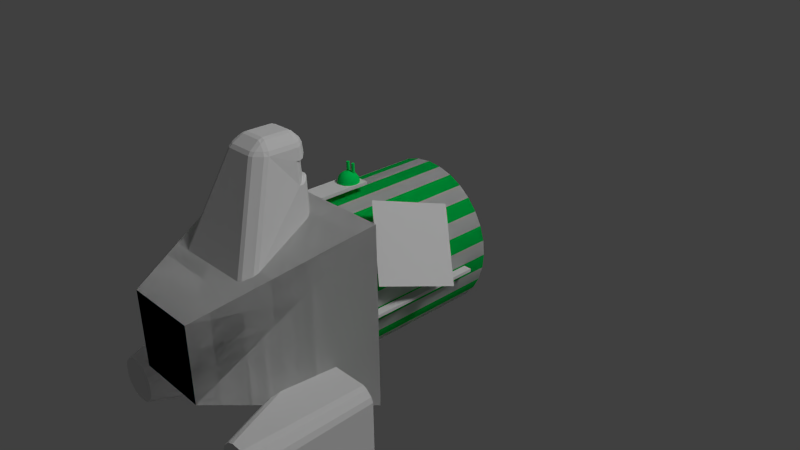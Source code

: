 # Source: Duhikycap.blend  (saved by Blender 2.65.0; exported with 4.5.12 LTS)
import bpy
from mathutils import Matrix  # noqa: F401  (used for matrix-valued properties, if any)

bpy.ops.wm.read_factory_settings(use_empty=True)
scene = bpy.context.scene
scene.name = 'Scene'

# ---- collections
col_collection_1 = bpy.data.collections.new('Collection 1'); scene.collection.children.link(col_collection_1)

# ---- materials (node trees are filled in below, after node groups)
mat_amaintexture = bpy.data.materials.new('AMainTexture')
mat_amaintexture.alpha_threshold = 0.0
mat_amaintexture.use_transparent_shadow = False
mat_amaintexture.roughness = 0.5
mat_amaintexture.line_color = (0.0, 0.0, 0.0, 1.0)
mat_fullbright = bpy.data.materials.new('Fullbright')
mat_fullbright.alpha_threshold = 0.0
mat_fullbright.use_transparent_shadow = False
mat_fullbright.diffuse_color = (0.0, 0.5972, 0.8, 1.0)
mat_fullbright.roughness = 0.5
mat_fullbright.line_color = (0.0, 0.0, 0.0, 1.0)
mat_basicmetal = bpy.data.materials.new('Basicmetal')
mat_basicmetal.alpha_threshold = 0.0
mat_basicmetal.use_transparent_shadow = False
mat_basicmetal.diffuse_color = (0.0, 0.8, 0.127, 1.0)
mat_basicmetal.roughness = 0.5
mat_basicmetal.line_color = (0.0, 0.0, 0.0, 1.0)
mat_othermetal = bpy.data.materials.new('Othermetal')
mat_othermetal.alpha_threshold = 0.0
mat_othermetal.use_transparent_shadow = False
mat_othermetal.roughness = 0.5
mat_othermetal.line_color = (0.0, 0.0, 0.0, 1.0)
mat_flatmat = bpy.data.materials.new('Flatmat')
mat_flatmat.alpha_threshold = 0.0
mat_flatmat.use_transparent_shadow = False
mat_flatmat.diffuse_color = (0.75, 0.25, 1.0, 1.0)
mat_flatmat.roughness = 0.5
mat_flatmat.line_color = (0.0, 0.0, 0.0, 1.0)

# ---- material node trees

# ---- world
world_world = bpy.data.worlds.new('World'); scene.world = world_world
world_world.color = (0.05088, 0.05088, 0.05088)
world_world.use_sun_shadow = False
world_world.sun_shadow_jitter_overblur = 0.0
world_world.cycles.sampling_method = 'MANUAL'
world_world.cycles.sample_map_resolution = 256

# ---- cameras
cam_camera = bpy.data.cameras.new('Camera')
cam_camera.clip_end = 100.0
cam_camera.lens = 35.0
cam_camera.sensor_width = 32.0
cam_camera.sensor_height = 18.0
cam_camera.ortho_scale = 7.314
cam_camera.dof.focus_distance = 0.0
cam_camera.dof.aperture_fstop = 128.0
cam_camera_001 = bpy.data.cameras.new('Camera.001')
cam_camera_001.clip_end = 100.0
cam_camera_001.lens = 35.0
cam_camera_001.sensor_width = 32.0
cam_camera_001.sensor_height = 18.0
cam_camera_001.ortho_scale = 7.314
cam_camera_001.dof.focus_distance = 0.0
cam_camera_001.dof.aperture_fstop = 128.0

# ---- lights
light_lamp = bpy.data.lights.new('Lamp', 'POINT')
light_lamp.transmission_factor = 0.0
light_lamp.cutoff_distance = 30.0
light_lamp.energy = 100.0
light_lamp.shadow_buffer_clip_start = 1.001
light_lamp.shadow_soft_size = 0.1
light_lamp.shadow_maximum_resolution = 0.006
light_lamp.use_absolute_resolution = True
light_lamp.cycles.use_multiple_importance_sampling = False
light_lamp_002 = bpy.data.lights.new('Lamp.002', 'SUN')
light_lamp_002.transmission_factor = 0.0
light_lamp_002.cutoff_distance = 30.0
light_lamp_002.angle = 0.1993
light_lamp_002.energy = 1.0
light_lamp_002.shadow_buffer_clip_start = 1.001
light_lamp_002.shadow_soft_size = 0.1
light_lamp_002.shadow_cascade_max_distance = 1000.0
light_lamp_002.cycles.use_multiple_importance_sampling = False
light_lamp_001 = bpy.data.lights.new('Lamp.001', 'SUN')
light_lamp_001.transmission_factor = 0.0
light_lamp_001.cutoff_distance = 30.0
light_lamp_001.angle = 0.1993
light_lamp_001.energy = 1.0
light_lamp_001.shadow_buffer_clip_start = 1.001
light_lamp_001.shadow_soft_size = 0.1
light_lamp_001.shadow_cascade_max_distance = 1000.0
light_lamp_001.cycles.use_multiple_importance_sampling = False

# ---- meshes
me_cylinder = bpy.data.meshes.new('Cylinder')
me_cylinder.from_pydata([(-0.152, -1.0, 1.091), (-0.152, -0.2127, 1.091), (0.152, -0.2127, 1.091), (0.152, -1.0, 1.091), (-0.152, -1.0, 1.131), (-0.152, -0.2127, 1.131), (0.152, -0.2127, 1.131), (0.152, -1.0, 1.131), (0.0, -1.0, -1.0), (0.0, 1.0, -1.0), (0.1951, -1.0, -0.9808), (0.1951, 1.0, -0.9808), (0.3827, -1.0, -0.9239), (0.3827, 1.0, -0.9239), (0.5556, -1.0, -0.8315), (0.5556, 1.0, -0.8315), (0.7071, -1.0, -0.7071), (0.7071, 1.0, -0.7071), (0.8315, -1.0, -0.5556), (0.8315, 1.0, -0.5556), (0.9239, -1.0, -0.3827), (0.9239, 1.0, -0.3827), (0.9808, -1.0, -0.1951), (0.9808, 1.0, -0.1951), (1.0, -1.0, -1.51e-07), (1.0, 1.0, 0.0), (0.9808, -1.0, 0.1951), (0.9808, 1.0, 0.1951), (0.9239, -1.0, 0.3827), (0.9239, 1.0, 0.3827), (0.8315, -1.0, 0.5556), (0.8315, 1.0, 0.5556), (0.7071, -1.0, 0.7071), (0.7071, 1.0, 0.7071), (0.5556, -1.0, 0.8315), (0.5556, 1.0, 0.8315), (0.3827, -1.0, 0.9239), (0.3827, 1.0, 0.9239), (0.1951, -1.0, 0.9808), (0.1951, 1.0, 0.9808), (-3.258e-07, -1.0, 1.0), (-3.258e-07, 1.0, 1.0), (-0.1951, -1.0, 0.9808), (-0.1951, 1.0, 0.9808), (-0.3827, -1.0, 0.9239), (-0.3827, 1.0, 0.9239), (-0.5556, -1.0, 0.8315), (-0.5556, 1.0, 0.8315), (-0.7071, -1.0, 0.7071), (-0.7071, 1.0, 0.7071), (-0.8315, -1.0, 0.5556), (-0.8315, 1.0, 0.5556), (-0.9239, -1.0, 0.3827), (-0.9239, 1.0, 0.3827), (-0.9808, -1.0, 0.1951), (-0.9808, 1.0, 0.1951), (-1.0, -1.0, -1.041e-06), (-1.0, 1.0, -8.901e-07), (-0.9808, -1.0, -0.1951), (-0.9808, 1.0, -0.1951), (-0.9239, -1.0, -0.3827), (-0.9239, 1.0, -0.3827), (-0.8315, -1.0, -0.5556), (-0.8315, 1.0, -0.5556), (-0.7071, -1.0, -0.7071), (-0.7071, 1.0, -0.7071), (-0.5556, -1.0, -0.8315), (-0.5556, 1.0, -0.8315), (-0.3827, -1.0, -0.9239), (-0.3827, 1.0, -0.9239), (-0.1951, -1.0, -0.9808), (-0.1951, 1.0, -0.9808), (0.2889, 1.462, 0.02845), (-0.5, -3.0, -0.5), (-1.2, -1.0, -1.2), (1.2, -1.0, -1.2), (0.5, -3.0, -0.5), (-0.5, -3.0, 0.5), (-1.2, -1.0, 1.2), (1.2, -1.0, 1.2), (0.5, -3.0, 0.5), (1.021, -1.0, -0.04336), (1.021, 0.6107, -0.04336), (1.128, 0.6107, -0.04336), (1.128, -1.0, -0.04336), (1.021, -1.0, -0.003791), (1.021, 0.6107, -0.003791), (1.128, 0.6107, -0.003791), (1.128, -1.0, -0.003791), (1.122, -0.9093, 0.3615), (1.406, 0.01518, 0.1073), (0.6135, -0.5393, 1.139), (0.8976, 0.3852, 0.885)], [], [(4, 5, 1, 0), (5, 6, 2, 1), (6, 7, 3, 2), (7, 4, 0, 3), (0, 1, 2, 3), (7, 6, 5, 4), (8, 9, 11, 10), (10, 11, 13, 12), (12, 13, 15, 14), (14, 15, 17, 16), (16, 17, 19, 18), (18, 19, 21, 20), (20, 21, 23, 22), (22, 23, 25, 24), (24, 25, 27, 26), (26, 27, 29, 28), (28, 29, 31, 30), (30, 31, 33, 32), (32, 33, 35, 34), (34, 35, 37, 36), (36, 37, 39, 38), (38, 39, 41, 40), (40, 41, 43, 42), (42, 43, 45, 44), (44, 45, 47, 46), (46, 47, 49, 48), (48, 49, 51, 50), (50, 51, 53, 52), (52, 53, 55, 54), (54, 55, 57, 56), (56, 57, 59, 58), (58, 59, 61, 60), (60, 61, 63, 62), (62, 63, 65, 64), (64, 65, 67, 66), (66, 67, 69, 68), (11, 9, 13), (70, 71, 9, 8), (68, 69, 71, 70), (79, 38, 40), (9, 71, 13), (71, 69, 13), (69, 67, 13), (67, 65, 13), (65, 63, 13), (63, 61, 13), (61, 59, 13), (59, 57, 13), (53, 51, 13), (51, 49, 13), (49, 47, 45), (13, 49, 45), (39, 43, 41), (39, 45, 43), (13, 45, 72), (35, 39, 37), (33, 39, 35), (31, 39, 33), (29, 39, 31), (27, 39, 29), (25, 39, 27), (23, 39, 25), (21, 39, 23), (15, 13, 17), (13, 72, 17), (39, 21, 19), (17, 39, 19), (45, 39, 72), (72, 39, 17), (77, 78, 74, 73), (40, 78, 79), (79, 80, 76, 75), (80, 77, 73, 76), (73, 74, 75, 76), (80, 79, 78, 77), (78, 40, 42), (78, 42, 44), (78, 44, 46), (78, 46, 48), (78, 48, 50), (78, 50, 52), (78, 52, 54), (78, 54, 56), (78, 56, 74), (74, 56, 58), (74, 58, 60), (74, 60, 62), (74, 62, 64), (74, 64, 66), (74, 66, 68), (74, 68, 70), (74, 70, 8), (8, 75, 74), (75, 8, 10), (75, 10, 12), (75, 12, 14), (75, 14, 16), (75, 16, 18), (75, 18, 20), (75, 20, 22), (75, 22, 24), (24, 79, 75), (79, 24, 26), (79, 26, 28), (79, 28, 30), (79, 30, 32), (79, 32, 34), (79, 34, 36), (79, 36, 38), (85, 86, 82, 81), (86, 87, 83, 82), (87, 88, 84, 83), (88, 85, 81, 84), (81, 82, 83, 84), (88, 87, 86, 85), (92, 91, 89, 90), (57, 55, 13), (55, 53, 13)])
me_cylinder.polygons.foreach_set('use_smooth', [0, 0, 0, 0, 0, 0, 1, 1, 1, 1, 1, 1, 1, 1, 1, 1, 1, 1, 1, 1, 1, 1, 1, 1, 1, 1, 1, 1, 1, 1, 1, 1, 1, 1, 1, 1, 0, 1, 1, 0, 0, 0, 0, 0, 0, 0, 0, 0, 0, 0, 0, 0, 0, 0, 0, 0, 0, 0, 0, 0, 0, 0, 0, 0, 0, 0, 0, 0, 0, 0, 0, 0, 0, 0, 0, 0, 0, 0, 0, 0, 0, 0, 0, 0, 0, 0, 0, 0, 0, 0, 0, 0, 0, 0, 0, 0, 0, 0, 0, 0, 0, 0, 0, 0, 0, 0, 0, 0, 0, 0, 0, 0, 0, 0, 0, 0, 0, 0])
me_cylinder.polygons.foreach_set('material_index', [0, 0, 0, 0, 0, 0, 0, 2, 0, 2, 0, 2, 0, 2, 0, 2, 0, 2, 0, 2, 0, 2, 0, 2, 0, 2, 0, 2, 0, 2, 0, 2, 0, 2, 0, 2, 0, 2, 0, 1, 0, 0, 0, 0, 0, 0, 0, 0, 0, 0, 0, 0, 0, 0, 4, 0, 0, 0, 0, 0, 0, 0, 0, 0, 4, 0, 0, 4, 4, 3, 1, 3, 1, 3, 3, 1, 1, 1, 1, 1, 1, 1, 1, 1, 1, 1, 1, 1, 1, 1, 1, 1, 1, 1, 1, 1, 1, 1, 1, 1, 1, 1, 1, 1, 1, 1, 1, 1, 1, 0, 0, 0, 0, 0, 0, 0, 0, 0])
_k = set([(8, 10), (8, 70), (9, 11), (9, 71), (10, 12), (11, 13), (12, 14), (13, 15), (14, 16), (15, 17), (16, 18), (17, 19), (18, 20), (19, 21), (20, 22), (21, 23), (22, 24), (23, 25), (24, 26), (25, 27), (26, 28), (27, 29), (28, 30), (29, 31), (30, 32), (31, 33), (32, 34), (33, 35), (34, 36), (35, 37), (36, 38), (37, 39), (38, 40), (39, 41), (40, 42), (41, 43), (42, 44), (43, 45), (44, 46), (45, 47), (46, 48), (47, 49), (48, 50), (49, 51), (50, 52), (51, 53), (52, 54), (53, 55), (54, 56), (55, 57), (56, 58), (57, 59), (58, 60), (59, 61), (60, 62), (61, 63), (62, 64), (63, 65), (64, 66), (65, 67), (66, 68), (67, 69), (68, 70), (69, 71)])
me_cylinder.attributes.new('sharp_edge', 'BOOLEAN', 'EDGE').data.foreach_set('value', [ (min(e.vertices), max(e.vertices)) in _k for e in me_cylinder.edges])
_uv = me_cylinder.uv_layers.new(name='UVMap')
_uv.uv.foreach_set('vector', [0.1222, 0.1204, 0.5531, 0.1204, 0.5531, 0.5514, 0.1222, 0.5514, 0.1222, 0.1204, 0.5531, 0.1204, 0.5531, 0.5514, 0.1222, 0.5514, 0.1222, 0.1204, 0.5531, 0.1204, 0.5531, 0.5514, 0.1222, 0.5514, 0.1222, 0.1204, 0.5531, 0.1204, 0.5531, 0.5514, 0.1222, 0.5514, 0.1222, 0.1204, 0.5531, 0.1204, 0.5531, 0.5514, 0.1222, 0.5514, 0.1222, 0.1204, 0.5531, 0.1204, 0.5531, 0.5514, 0.1222, 0.5514, 0.4662, 0.895, 0.4727, 0.6731, 0.5018, 0.6731, 0.4954, 0.895, 0.4954, 0.895, 0.5018, 0.6731, 0.5309, 0.6731, 0.5245, 0.895, 0.5245, 0.895, 0.5309, 0.6731, 0.5601, 0.6731, 0.5536, 0.895, 0.5536, 0.895, 0.5601, 0.6731, 0.5892, 0.6731, 0.5828, 0.895, 0.5828, 0.895, 0.5892, 0.6731, 0.6183, 0.6731, 0.6119, 0.895, 0.6119, 0.895, 0.6183, 0.6731, 0.6475, 0.6731, 0.641, 0.895, 0.641, 0.895, 0.6475, 0.6731, 0.6766, 0.6731, 0.6701, 0.895, 0.6701, 0.895, 0.6766, 0.6731, 0.7057, 0.6731, 0.6993, 0.895, 0.6993, 0.895, 0.7057, 0.6731, 0.7349, 0.6731, 0.7284, 0.895, 0.7284, 0.895, 0.7349, 0.6731, 0.764, 0.6731, 0.7575, 0.895, 0.7575, 0.895, 0.764, 0.6731, 0.7931, 0.6731, 0.7867, 0.895, 0.7867, 0.895, 0.7931, 0.6731, 0.8222, 0.6731, 0.8158, 0.895, 0.8158, 0.895, 0.8222, 0.6731, 0.8514, 0.6731, 0.8449, 0.895, 0.8449, 0.895, 0.8514, 0.6731, 0.8805, 0.6731, 0.874, 0.895, 0.874, 0.895, 0.8805, 0.6731, 0.9096, 0.6731, 0.9032, 0.8951, 0.9032, 0.8951, 0.9096, 0.6731, 0.9388, 0.6731, 0.9323, 0.8951, 0.0001725, 0.8951, 0.006592, 0.6731, 0.03572, 0.6731, 0.0293, 0.8951, 0.0293, 0.8951, 0.03572, 0.6731, 0.06485, 0.6731, 0.05843, 0.895, 0.05843, 0.895, 0.06485, 0.6731, 0.09398, 0.6731, 0.08756, 0.895, 0.08756, 0.895, 0.09398, 0.6731, 0.1231, 0.6731, 0.1167, 0.895, 0.1167, 0.895, 0.1231, 0.6731, 0.1522, 0.6731, 0.1458, 0.895, 0.1458, 0.895, 0.1522, 0.6731, 0.1814, 0.6731, 0.175, 0.895, 0.175, 0.895, 0.1814, 0.6731, 0.2105, 0.6731, 0.2041, 0.895, 0.2041, 0.895, 0.2105, 0.6731, 0.2396, 0.6731, 0.2332, 0.895, 0.2332, 0.895, 0.2396, 0.6731, 0.2688, 0.6731, 0.2623, 0.895, 0.2623, 0.895, 0.2688, 0.6731, 0.2979, 0.6731, 0.2915, 0.895, 0.2915, 0.895, 0.2979, 0.6731, 0.327, 0.6731, 0.3206, 0.895, 0.3206, 0.895, 0.327, 0.6731, 0.3562, 0.6731, 0.3497, 0.895, 0.3497, 0.895, 0.3562, 0.6731, 0.3853, 0.6731, 0.3789, 0.895, 0.3789, 0.895, 0.3853, 0.6731, 0.4144, 0.6731, 0.408, 0.895, 0.8469, 0.2645, 0.8321, 0.2717, 0.8593, 0.2538, 0.4371, 0.895, 0.4435, 0.6731, 0.4727, 0.6731, 0.4662, 0.895, 0.408, 0.895, 0.4144, 0.6731, 0.4435, 0.6731, 0.4371, 0.895, 0.9998, 0.3691, 0.8685, 0.3984, 0.8354, 0.3932, 0.8321, 0.2717, 0.811, 0.2772, 0.8593, 0.2538, 0.811, 0.2772, 0.7869, 0.2779, 0.8593, 0.2538, 0.7869, 0.2779, 0.7613, 0.2726, 0.8593, 0.2538, 0.7613, 0.2726, 0.7362, 0.2611, 0.8593, 0.2538, 0.7362, 0.2611, 0.7132, 0.2433, 0.8593, 0.2538, 0.7132, 0.2433, 0.6941, 0.2199, 0.8593, 0.2538, 0.6941, 0.2199, 0.6804, 0.1919, 0.8593, 0.2538, 0.6804, 0.1919, 0.6731, 0.1607, 0.8593, 0.2538, 0.6795, 0.1041, 0.6931, 0.07386, 0.8593, 0.2538, 0.6931, 0.07386, 0.7134, 0.04721, 0.8593, 0.2538, 0.7134, 0.04721, 0.7321, 0.03, 0.7545, 0.01819, 0.8593, 0.2538, 0.7134, 0.04721, 0.7545, 0.01819, 0.8522, 0.003594, 0.7923, 0.004638, 0.8222, 0.0001725, 0.8522, 0.003594, 0.7545, 0.01819, 0.7923, 0.004638, 0.8593, 0.2538, 0.7545, 0.01819, 0.8485, 0.1232, 0.8843, 0.006827, 0.8522, 0.003594, 0.8685, 0.003102, 0.9039, 0.01577, 0.8522, 0.003594, 0.8843, 0.006827, 0.9229, 0.03035, 0.8522, 0.003594, 0.9039, 0.01577, 0.9392, 0.05031, 0.8522, 0.003594, 0.9229, 0.03035, 0.9513, 0.07487, 0.8522, 0.003594, 0.9392, 0.05031, 0.9578, 0.1028, 0.8522, 0.003594, 0.9513, 0.07487, 0.9578, 0.1327, 0.8522, 0.003594, 0.9578, 0.1028, 0.9509, 0.1628, 0.8522, 0.003594, 0.9578, 0.1327, 0.8903, 0.2389, 0.8593, 0.2538, 0.9165, 0.2165, 0.8593, 0.2538, 0.8485, 0.1232, 0.9165, 0.2165, 0.8522, 0.003594, 0.9509, 0.1628, 0.9369, 0.1913, 0.9165, 0.2165, 0.8522, 0.003594, 0.9369, 0.1913, 0.7545, 0.01819, 0.8522, 0.003594, 0.8485, 0.1232, 0.8485, 0.1232, 0.8522, 0.003594, 0.9165, 0.2165, 0.2723, 0.4007, 0.0001725, 0.4906, 0.0001731, 0.1824, 0.2723, 0.2723, 0.8354, 0.3932, 0.6731, 0.3691, 0.9998, 0.3691, 0.6728, 0.4906, 0.4007, 0.4007, 0.4007, 0.2723, 0.6728, 0.1824, 0.4007, 0.4007, 0.2723, 0.4007, 0.2723, 0.2723, 0.4007, 0.2723, 0.2723, 0.2723, 0.1824, 0.0001725, 0.4906, 0.0001729, 0.4007, 0.2723, 0.4007, 0.4007, 0.4906, 0.6728, 0.1824, 0.6728, 0.2723, 0.4007, 0.6731, 0.3691, 0.8354, 0.3932, 0.8017, 0.3987, 0.6731, 0.3691, 0.8017, 0.3987, 0.7763, 0.4066, 0.6731, 0.3691, 0.7763, 0.4066, 0.7547, 0.4179, 0.6731, 0.3691, 0.7547, 0.4179, 0.7358, 0.4334, 0.6731, 0.3691, 0.7358, 0.4334, 0.7204, 0.4528, 0.6731, 0.3691, 0.7204, 0.4528, 0.7083, 0.4731, 0.6731, 0.3691, 0.7083, 0.4731, 0.7003, 0.4967, 0.6731, 0.3691, 0.7003, 0.4967, 0.6972, 0.5199, 0.6731, 0.3691, 0.6972, 0.5199, 0.6744, 0.6645, 0.6744, 0.6645, 0.6972, 0.5199, 0.7004, 0.5432, 0.6744, 0.6645, 0.7004, 0.5432, 0.7079, 0.5654, 0.6744, 0.6645, 0.7079, 0.5654, 0.7195, 0.5855, 0.6744, 0.6645, 0.7195, 0.5855, 0.7355, 0.6032, 0.6744, 0.6645, 0.7355, 0.6032, 0.7558, 0.6181, 0.6744, 0.6645, 0.7558, 0.6181, 0.7797, 0.6294, 0.6744, 0.6645, 0.7797, 0.6294, 0.8093, 0.6379, 0.6744, 0.6645, 0.8093, 0.6379, 0.8442, 0.6443, 0.8442, 0.6443, 0.9817, 0.6728, 0.6744, 0.6645, 0.9817, 0.6728, 0.8442, 0.6443, 0.8765, 0.6419, 0.9817, 0.6728, 0.8765, 0.6419, 0.8954, 0.637, 0.9817, 0.6728, 0.8954, 0.637, 0.9115, 0.6281, 0.9817, 0.6728, 0.9115, 0.6281, 0.9285, 0.6156, 0.9817, 0.6728, 0.9285, 0.6156, 0.9427, 0.5999, 0.9817, 0.6728, 0.9427, 0.5999, 0.9534, 0.5817, 0.9817, 0.6728, 0.9534, 0.5817, 0.9613, 0.5594, 0.9817, 0.6728, 0.9613, 0.5594, 0.9682, 0.5273, 0.9682, 0.5273, 0.9998, 0.3691, 0.9817, 0.6728, 0.9998, 0.3691, 0.9682, 0.5273, 0.965, 0.496, 0.9998, 0.3691, 0.965, 0.496, 0.9584, 0.4716, 0.9998, 0.3691, 0.9584, 0.4716, 0.9481, 0.4508, 0.9998, 0.3691, 0.9481, 0.4508, 0.9335, 0.4325, 0.9998, 0.3691, 0.9335, 0.4325, 0.9152, 0.4175, 0.9998, 0.3691, 0.9152, 0.4175, 0.8939, 0.4063, 0.9998, 0.3691, 0.8939, 0.4063, 0.8685, 0.3984, 0.1222, 0.1204, 0.5531, 0.1204, 0.5531, 0.5514, 0.1222, 0.5514, 0.1222, 0.1204, 0.5531, 0.1204, 0.5531, 0.5514, 0.1222, 0.5514, 0.1222, 0.1204, 0.5531, 0.1204, 0.5531, 0.5514, 0.1222, 0.5514, 0.1222, 0.1204, 0.5531, 0.1204, 0.5531, 0.5514, 0.1222, 0.5514, 0.1222, 0.1204, 0.5531, 0.1204, 0.5531, 0.5514, 0.1222, 0.5514, 0.1222, 0.1204, 0.5531, 0.1204, 0.5531, 0.5514, 0.1222, 0.5514, 0.4007, 0.4007, 0.2723, 0.4007, 0.2723, 0.2723, 0.4007, 0.2723, 0.6731, 0.1607, 0.6731, 0.132, 0.8593, 0.2538, 0.6731, 0.132, 0.6795, 0.1041, 0.8593, 0.2538])
me_cylinder.materials.append(mat_amaintexture)
me_cylinder.materials.append(mat_fullbright)
me_cylinder.materials.append(mat_basicmetal)
me_cylinder.materials.append(mat_othermetal)
me_cylinder.materials.append(mat_flatmat)
me_cylinder.use_remesh_preserve_volume = False
me_cylinder.use_remesh_preserve_attributes = False
me_cylinder.use_mirror_vertex_groups = False
me_cylinder.update()
me_cube_002 = bpy.data.meshes.new('Cube.002')
me_cube_002.from_pydata([(0.798, -2.904, -1.135), (0.8304, -2.904, -1.215), (0.9178, -2.904, -1.302), (0.9982, -2.904, -1.335), (0.6622, -1.501, -1.627), (0.5995, -1.501, -1.601), (0.5314, -1.501, -1.533), (0.5061, -1.501, -1.471), (1.648, -1.501, -1.471), (1.623, -1.501, -1.533), (1.554, -1.501, -1.601), (1.492, -1.501, -1.627), (1.156, -2.904, -1.335), (1.236, -2.904, -1.302), (1.324, -2.904, -1.215), (1.356, -2.904, -1.135), (0.9982, -2.904, -0.7768), (0.9178, -2.904, -0.8092), (0.8304, -2.904, -0.8966), (0.798, -2.904, -0.9769), (0.5061, -1.501, -0.641), (0.5314, -1.501, -0.5783), (0.5995, -1.501, -0.5101), (0.6622, -1.501, -0.4848), (1.492, -1.501, -0.4848), (1.554, -1.501, -0.5101), (1.623, -1.501, -0.5783), (1.648, -1.501, -0.641), (1.356, -2.904, -0.9769), (1.324, -2.904, -0.8966), (1.236, -2.904, -0.8092), (1.156, -2.904, -0.7768)], [], [(17, 22, 21, 18), (25, 30, 29, 26), (3, 4, 11, 12), (31, 24, 23, 16), (19, 20, 7, 0), (16, 31, 28), (27, 28, 15, 8), (13, 10, 9, 14), (16, 23, 22, 17), (20, 19, 18, 21), (4, 3, 2, 5), (0, 7, 6, 1), (24, 31, 30, 25), (28, 27, 26, 29), (12, 11, 10, 13), (8, 15, 14, 9), (5, 2, 1, 6), (17, 16, 18), (19, 18, 16), (19, 16, 28), (15, 14, 12), (29, 28, 30), (19, 28, 15), (0, 19, 15), (1, 0, 2), (3, 2, 0), (31, 30, 28), (12, 3, 0), (14, 13, 12), (0, 15, 12), (23, 24, 8), (20, 21, 23), (9, 10, 11), (24, 25, 27), (7, 20, 8), (5, 6, 7), (7, 8, 4), (27, 8, 24), (4, 5, 7), (11, 4, 8), (8, 9, 11), (25, 26, 27), (21, 22, 23), (20, 23, 8)])
me_cube_002.use_remesh_preserve_volume = False
me_cube_002.use_remesh_preserve_attributes = False
me_cube_002.use_mirror_vertex_groups = False
me_cube_002.update()
me_cube_001 = bpy.data.meshes.new('Cube.001')
me_cube_001.from_pydata([(0.798, -2.904, -1.135), (0.8304, -2.904, -1.215), (0.9178, -2.904, -1.302), (0.9982, -2.904, -1.335), (0.6622, -1.501, -1.627), (0.5995, -1.501, -1.601), (0.5314, -1.501, -1.533), (0.5061, -1.501, -1.471), (1.648, -1.501, -1.471), (1.623, -1.501, -1.533), (1.554, -1.501, -1.601), (1.492, -1.501, -1.627), (1.156, -2.904, -1.335), (1.236, -2.904, -1.302), (1.324, -2.904, -1.215), (1.356, -2.904, -1.135), (0.9982, -2.904, -0.7768), (0.9178, -2.904, -0.8092), (0.8304, -2.904, -0.8966), (0.798, -2.904, -0.9769), (0.5061, -1.501, -0.641), (0.5314, -1.501, -0.5783), (0.5995, -1.501, -0.5101), (0.6622, -1.501, -0.4848), (1.492, -1.501, -0.4848), (1.554, -1.501, -0.5101), (1.623, -1.501, -0.5783), (1.648, -1.501, -0.641), (1.356, -2.904, -0.9769), (1.324, -2.904, -0.8966), (1.236, -2.904, -0.8092), (1.156, -2.904, -0.7768)], [], [(17, 22, 21, 18), (25, 30, 29, 26), (3, 4, 11, 12), (31, 24, 23, 16), (19, 20, 7, 0), (16, 31, 28), (27, 28, 15, 8), (13, 10, 9, 14), (16, 23, 22, 17), (20, 19, 18, 21), (4, 3, 2, 5), (0, 7, 6, 1), (24, 31, 30, 25), (28, 27, 26, 29), (12, 11, 10, 13), (8, 15, 14, 9), (5, 2, 1, 6), (17, 16, 18), (19, 18, 16), (19, 16, 28), (15, 14, 12), (29, 28, 30), (19, 28, 15), (0, 19, 15), (1, 0, 2), (3, 2, 0), (31, 30, 28), (12, 3, 0), (14, 13, 12), (0, 15, 12), (23, 24, 8), (20, 21, 23), (9, 10, 11), (24, 25, 27), (7, 20, 8), (5, 6, 7), (7, 8, 4), (27, 8, 24), (4, 5, 7), (11, 4, 8), (8, 9, 11), (25, 26, 27), (21, 22, 23), (20, 23, 8)])
me_cube_001.use_remesh_preserve_volume = False
me_cube_001.use_remesh_preserve_attributes = False
me_cube_001.use_mirror_vertex_groups = False
me_cube_001.update()
me_cube = bpy.data.meshes.new('Cube')
me_cube.from_pydata([(-0.4858, -0.8807, -0.966), (-0.5309, -0.8552, -0.9567), (-0.5982, -0.7453, -0.9177), (-0.6067, -0.6841, -0.8958), (-0.4116, 0.1452, -0.6032), (-0.3829, 0.1912, -0.587), (-0.2701, 0.2803, -0.5554), (-0.2191, 0.2982, -0.5491), (0.2221, 0.2982, -0.5491), (0.2721, 0.2792, -0.5558), (0.3756, 0.1896, -0.5877), (0.4017, 0.1426, -0.6044), (0.6046, -0.6848, -0.8968), (0.5976, -0.7461, -0.9186), (0.5333, -0.8547, -0.9568), (0.4888, -0.8807, -0.966), (-0.1718, -0.4028, 0.2287), (-0.1618, -0.3688, 0.2709), (-0.2117, -0.3412, 0.2718), (-0.2197, -0.3814, 0.2282), (-0.198, -0.2533, 0.3314), (-0.1416, -0.2397, 0.3583), (-0.1382, -0.188, 0.3742), (-0.1882, -0.1933, 0.356), (-0.2726, -0.274, 0.2681), (-0.2945, -0.2228, 0.2658), (-0.3206, -0.2386, 0.2196), (-0.3036, -0.2892, 0.2232), (-0.326, 0.1426, 0.2201), (-0.298, 0.1423, 0.266), (-0.2679, 0.1934, 0.2694), (-0.3016, 0.1895, 0.2194), (-0.1936, 0.1931, 0.3304), (-0.1883, 0.1417, 0.3561), (-0.1382, 0.1416, 0.3742), (-0.1398, 0.1899, 0.3541), (-0.1989, 0.2551, 0.2684), (-0.1473, 0.2782, 0.2658), (-0.1514, 0.2982, 0.2175), (-0.2014, 0.2798, 0.2179), (0.1544, 0.2982, 0.2175), (0.1503, 0.2782, 0.2658), (0.2017, 0.2546, 0.2684), (0.2037, 0.2791, 0.2179), (0.1965, 0.1932, 0.3298), (0.1428, 0.1899, 0.3541), (0.1412, 0.1416, 0.3742), (0.1909, 0.1417, 0.3556), (0.2679, 0.1936, 0.2692), (0.2969, 0.1423, 0.2659), (0.3229, 0.1426, 0.2195), (0.3004, 0.1897, 0.219), (0.3167, -0.2386, 0.2179), (0.2926, -0.2227, 0.2648), (0.2717, -0.2742, 0.2673), (0.3017, -0.2894, 0.222), (0.2008, -0.2538, 0.3303), (0.1908, -0.1934, 0.3555), (0.1412, -0.188, 0.3742), (0.1446, -0.2397, 0.3583), (0.2143, -0.3404, 0.2717), (0.1648, -0.3688, 0.2709), (0.1748, -0.4028, 0.2287), (0.2222, -0.3809, 0.2279), (-0.174, 0.2982, 0.09478), (-0.1965, 0.2982, -0.1607), (-0.2472, 0.2801, -0.1648), (-0.2243, 0.28, 0.09295), (-0.3831, 0.1443, -0.196), (-0.3546, 0.1435, 0.07849), (-0.3287, 0.1901, 0.08337), (-0.3558, 0.1907, -0.1854), (0.3492, 0.1426, 0.07768), (0.3754, 0.1426, -0.1969), (0.3505, 0.1896, -0.186), (0.3255, 0.1897, 0.08293), (0.1996, 0.2982, -0.1607), (0.177, 0.2982, 0.09478), (0.2265, 0.2791, 0.09276), (0.2493, 0.2791, -0.1651), (-0.174, 0.2428, 0.09478), (-0.1965, 0.2428, -0.1607), (-0.2472, 0.2247, -0.1648), (-0.2243, 0.2246, 0.09295), (-0.3925, 0.0889, -0.196), (-0.3542, 0.08806, 0.07849), (-0.3287, 0.1347, 0.08337), (-0.3558, 0.1352, -0.1854), (0.3486, 0.08717, 0.07768), (0.3854, 0.08717, -0.1969), (0.3505, 0.1342, -0.186), (0.3255, 0.1343, 0.08293), (0.1996, 0.2428, -0.1607), (0.177, 0.2428, 0.09478), (0.2265, 0.2237, 0.09276), (0.2493, 0.2237, -0.1651)], [], [(84, 4, 3), (63, 14, 13, 55), (30, 32, 36), (74, 10, 9, 79), (59, 21, 17, 61), (35, 45, 41, 37), (47, 57, 53, 49), (13, 15, 12), (58, 46, 34, 22), (65, 76, 8, 7), (62, 16, 0, 15), (42, 44, 48), (52, 88, 50), (54, 56, 60), (18, 20, 24), (23, 33, 29, 25), (66, 6, 5, 71), (16, 17, 18, 19), (20, 21, 22, 23), (24, 25, 26, 27), (28, 29, 30, 31), (32, 33, 34, 35), (36, 37, 38, 39), (40, 41, 42, 43), (44, 45, 46, 47), (48, 49, 50, 51), (52, 53, 54, 55), (56, 57, 58, 59), (60, 61, 62, 63), (17, 21, 20, 18), (23, 25, 24, 20), (27, 19, 18, 24), (29, 33, 32, 30), (35, 37, 36, 32), (39, 31, 30, 36), (41, 45, 44, 42), (47, 49, 48, 44), (51, 43, 42, 48), (53, 57, 56, 54), (59, 61, 60, 56), (63, 55, 54, 60), (22, 34, 33, 23), (28, 26, 25, 29), (65, 7, 6, 66), (69, 28, 31, 70), (0, 16, 19, 1), (26, 3, 2, 27), (34, 46, 45, 35), (40, 38, 37, 41), (73, 11, 10, 74), (77, 40, 43, 78), (46, 58, 57, 47), (52, 50, 49, 53), (62, 15, 14, 63), (12, 52, 55, 13), (58, 22, 21, 59), (16, 62, 61, 17), (1, 19, 27, 2), (7, 11, 4), (3, 12, 0), (15, 0, 12), (8, 9, 10), (3, 4, 11), (3, 11, 12), (1, 2, 0), (2, 3, 0), (4, 5, 7), (5, 6, 7), (11, 7, 8), (10, 11, 8), (14, 15, 13), (51, 75, 78, 43), (72, 50, 88), (38, 40, 77, 64), (66, 71, 87, 82), (39, 67, 70, 31), (73, 74, 90, 89), (38, 64, 67, 39), (70, 67, 83, 86), (4, 68, 71, 5), (75, 72, 88, 91), (50, 72, 75, 51), (76, 65, 81, 92), (8, 76, 79, 9), (69, 70, 86, 85), (91, 90, 95, 94), (80, 93, 92, 81), (83, 82, 87, 86), (80, 81, 82, 83), (84, 85, 86, 87), (88, 89, 90, 91), (92, 93, 94, 95), (79, 76, 92, 95), (67, 64, 80, 83), (78, 75, 91, 94), (77, 78, 94, 93), (65, 66, 82, 81), (74, 79, 95, 90), (84, 68, 4), (71, 68, 84, 87), (64, 77, 93, 80), (52, 89, 88), (12, 89, 52), (89, 12, 11), (73, 89, 11), (26, 84, 3), (26, 85, 84), (28, 85, 26), (69, 85, 28)])
me_cube.use_remesh_preserve_volume = False
me_cube.use_remesh_preserve_attributes = False
me_cube.use_mirror_vertex_groups = False
me_cube.update()
me_sphere_001 = bpy.data.meshes.new('Sphere.001')
me_sphere_001.from_pydata([(-0.05344, 0.0, 0.129), (-0.04845, 0.0186, 0.129), (-0.06587, 0.0186, 0.1174), (-0.09874, 0.0, 0.09874), (-0.08551, 0.04937, 0.09874), (-0.06587, 0.03803, 0.1139), (-0.1117, 0.0645, 0.05344), (-0.129, 0.0, 0.05344), (-0.08551, -0.04937, 0.09874), (-0.04628, -0.02672, 0.129), (-3.163e-08, -1.826e-08, 0.1396), (-0.0253, 0.0186, 0.1332), (-0.06587, 0.06901, 0.09874), (-0.1209, 0.06982, -8.323e-09), (-0.1396, 0.0, -6.104e-09), (-0.1117, -0.0645, 0.05344), (-0.06587, 0.1104, 0.05344), (-0.04937, -0.08551, 0.09874), (-0.02672, -0.04628, 0.129), (-0.0253, 0.04666, 0.129), (0.1209, 0.06982, -8.323e-09), (-0.1209, -0.06982, -8.323e-09), (-0.06982, 0.1209, -8.323e-09), (-0.06587, 0.1144, 0.03821), (-0.0645, -0.1117, 0.05344), (-2.108e-08, -0.09874, 0.09874), (-2.108e-08, -0.05344, 0.129), (-2.108e-08, 0.05344, 0.129), (0.1396, 0.0, -8.323e-09), (-2.108e-08, 0.1396, -8.323e-09), (-0.06982, -0.1209, -8.323e-09), (-0.0253, 0.1222, 0.05344), (-1.692e-08, 0.129, 0.05344), (-0.0253, 0.1253, 0.03821), (-3.773e-08, -0.129, 0.05344), (0.04937, -0.08551, 0.09874), (0.02672, -0.04628, 0.129), (0.0253, 0.04382, 0.1296), (-2.108e-08, 0.09874, 0.09874), (-0.0253, 0.09196, 0.09874), (0.1117, 0.0645, 0.05344), (0.129, -1.248e-08, 0.05344), (0.06982, 0.1209, -8.323e-09), (0.1209, -0.06982, -8.323e-09), (-2.108e-08, -0.1396, -8.323e-09), (0.0253, 0.1222, 0.05344), (0.0253, 0.1253, 0.03821), (0.06587, 0.1144, 0.03821), (0.0645, -0.1117, 0.05344), (0.08551, -0.04937, 0.09874), (0.04628, -0.02672, 0.129), (0.0253, 0.09196, 0.09874), (0.0253, 0.0186, 0.1332), (0.06587, 0.1104, 0.05344), (0.08551, 0.04937, 0.09874), (0.09874, 0.0, 0.09874), (0.1117, -0.0645, 0.05344), (0.06982, -0.1209, -8.323e-09), (0.05344, 0.0, 0.129), (0.04845, 0.0186, 0.129), (0.06587, 0.06901, 0.09874), (0.06587, 0.0186, 0.1174), (0.06587, 0.03803, 0.1139), (0.0253, 0.0186, 0.03821), (0.06587, 0.0186, 0.03821), (-0.0253, 0.0186, 0.03821), (-0.06587, 0.0186, 0.03821)], [], [(2, 5, 4), (0, 1, 2), (14, 7, 6), (7, 3, 4), (23, 22, 6), (22, 13, 6), (16, 6, 12), (12, 4, 5), (31, 32, 33), (38, 32, 31), (27, 38, 39), (46, 47, 42), (29, 32, 46), (32, 38, 45), (51, 38, 27), (45, 37, 46), (60, 54, 40), (62, 54, 60), (40, 41, 28), (54, 55, 41), (54, 62, 61), (61, 59, 58), (28, 41, 56), (41, 55, 49), (55, 58, 50), (56, 48, 57), (56, 49, 35), (49, 50, 36), (48, 34, 44), (35, 25, 34), (36, 26, 25), (44, 34, 24), (34, 25, 17), (25, 26, 18), (24, 15, 21), (17, 8, 15), (17, 18, 9), (1, 0, 11), (33, 23, 65), (12, 5, 23), (10, 27, 19), (44, 30, 57), (30, 43, 57), (58, 10, 50), (30, 21, 43), (50, 10, 36), (21, 28, 43), (36, 10, 26), (21, 14, 28), (26, 10, 18), (14, 20, 28), (18, 10, 9), (15, 7, 14), (14, 13, 20), (8, 3, 7), (42, 20, 29), (0, 3, 8), (20, 13, 29), (22, 29, 13), (10, 0, 9), (51, 37, 45), (52, 63, 46), (27, 10, 37), (47, 61, 62), (47, 64, 61), (61, 64, 63), (47, 46, 63), (11, 65, 2), (23, 66, 65), (2, 66, 23), (23, 16, 12), (1, 11, 2), (65, 66, 2), (19, 39, 31), (3, 2, 4), (3, 0, 2), (13, 14, 6), (6, 7, 4), (16, 23, 6), (6, 4, 12), (29, 22, 33), (32, 29, 33), (39, 38, 31), (33, 65, 11), (29, 46, 42), (32, 45, 46), (38, 51, 45), (37, 51, 27), (37, 52, 46), (53, 60, 40), (20, 40, 28), (40, 54, 41), (55, 54, 61), (55, 61, 58), (43, 28, 56), (56, 41, 49), (49, 55, 50), (43, 56, 57), (48, 56, 35), (35, 49, 36), (57, 48, 44), (48, 35, 34), (35, 36, 25), (30, 44, 24), (24, 34, 17), (17, 25, 18), (30, 24, 21), (24, 17, 15), (8, 17, 9), (0, 10, 11), (33, 11, 19), (58, 59, 52), (19, 27, 39), (21, 15, 14), (15, 8, 7), (9, 0, 8), (52, 59, 61), (10, 58, 52), (52, 37, 10), (60, 47, 62), (52, 61, 63), (64, 47, 63), (10, 19, 11), (31, 33, 19), (5, 2, 23), (22, 23, 33), (40, 20, 47), (20, 42, 47), (60, 53, 47), (53, 40, 47)])
me_sphere_001.polygons.foreach_set('use_smooth', [1, 1, 1, 1, 1, 1, 1, 1, 1, 1, 1, 1, 1, 1, 1, 0, 1, 1, 1, 1, 1, 1, 1, 1, 1, 1, 1, 1, 1, 1, 1, 1, 1, 1, 1, 1, 1, 1, 0, 0, 1, 0, 0, 1, 0, 1, 0, 1, 0, 1, 0, 1, 1, 0, 1, 0, 1, 0, 0, 1, 0, 0, 1, 0, 0, 0, 0, 0, 0, 0, 0, 0, 0, 0, 1, 1, 1, 1, 1, 1, 1, 1, 1, 0, 1, 1, 1, 1, 0, 1, 1, 1, 1, 1, 1, 1, 1, 1, 1, 1, 1, 1, 1, 1, 1, 1, 1, 1, 1, 1, 0, 1, 1, 1, 1, 1, 0, 1, 1, 0, 0, 0, 1, 0, 0, 1, 1, 1, 0, 1])
_k = set([(1, 2), (1, 11), (2, 5), (5, 12), (11, 19), (12, 16), (13, 14), (13, 22), (14, 21), (16, 23), (19, 39), (20, 28), (20, 42), (21, 30), (22, 29), (23, 33), (28, 43), (29, 42), (30, 44), (31, 33), (31, 39), (37, 51), (37, 52), (43, 57), (44, 57), (45, 46), (45, 51), (46, 47), (47, 53), (52, 59), (53, 60), (59, 61), (60, 62), (61, 62)])
me_sphere_001.attributes.new('sharp_edge', 'BOOLEAN', 'EDGE').data.foreach_set('value', [ (min(e.vertices), max(e.vertices)) in _k for e in me_sphere_001.edges])
_uv = me_sphere_001.uv_layers.new(name='UVMap')
_uv.uv.foreach_set('vector', [0.3714, 0.5363, 0.3714, 0.5743, 0.333, 0.5964, 0.3956, 0.5, 0.4054, 0.5363, 0.3714, 0.5363, 0.2273, 0.5, 0.2481, 0.5, 0.2818, 0.626, 0.2481, 0.5, 0.3072, 0.5, 0.333, 0.5964, 0.3714, 0.7234, 0.3636, 0.7362, 0.2818, 0.626, 0.3636, 0.7362, 0.2638, 0.6364, 0.2818, 0.626, 0.3714, 0.7155, 0.2818, 0.626, 0.3714, 0.6348, 0.3714, 0.6348, 0.333, 0.5964, 0.3714, 0.5743, 0.4506, 0.7387, 0.5, 0.7519, 0.4506, 0.7446, 0.5, 0.6928, 0.5, 0.7519, 0.4506, 0.7387, 0.5, 0.6044, 0.5, 0.6928, 0.4506, 0.6796, 0.5494, 0.7446, 0.6286, 0.7234, 0.6364, 0.7362, 0.5, 0.7727, 0.5, 0.7519, 0.5494, 0.7446, 0.5, 0.7519, 0.5, 0.6928, 0.5494, 0.7387, 0.5494, 0.6796, 0.5, 0.6928, 0.5, 0.6044, 0.2046, 0.03215, 0.05148, 0.1808, 0.2105, 0.002419, 0.6286, 0.6348, 0.667, 0.5964, 0.7182, 0.626, 0.6286, 0.5743, 0.667, 0.5964, 0.6286, 0.6348, 0.7182, 0.626, 0.7519, 0.5, 0.7727, 0.5, 0.667, 0.5964, 0.6928, 0.5, 0.7519, 0.5, 0.667, 0.5964, 0.6286, 0.5743, 0.6286, 0.5363, 0.6286, 0.5363, 0.5946, 0.5363, 0.6044, 0.5, 0.7727, 0.5, 0.7519, 0.5, 0.7182, 0.374, 0.7519, 0.5, 0.6928, 0.5, 0.667, 0.4036, 0.6928, 0.5, 0.6044, 0.5, 0.5904, 0.4478, 0.7182, 0.374, 0.626, 0.2818, 0.6364, 0.2638, 0.7182, 0.374, 0.667, 0.4036, 0.5964, 0.333, 0.667, 0.4036, 0.5904, 0.4478, 0.5522, 0.4096, 0.626, 0.2818, 0.5, 0.2481, 0.5, 0.2273, 0.5964, 0.333, 0.5, 0.3072, 0.5, 0.2481, 0.5522, 0.4096, 0.5, 0.3956, 0.5, 0.3072, 0.5, 0.2273, 0.5, 0.2481, 0.374, 0.2818, 0.5, 0.2481, 0.5, 0.3072, 0.4036, 0.333, 0.5, 0.3072, 0.5, 0.3956, 0.4478, 0.4096, 0.374, 0.2818, 0.2818, 0.374, 0.2638, 0.3636, 0.4036, 0.333, 0.333, 0.4036, 0.2818, 0.374, 0.4036, 0.333, 0.4478, 0.4096, 0.4096, 0.4478, 0.4054, 0.5363, 0.3956, 0.5, 0.4506, 0.5363, 0.03847, 0.775, 0.01044, 0.7675, 0.03847, 0.7013, 0.1007, 0.1206, 0.04017, 0.1502, 0.1893, 0.002419, 0.5, 0.5, 0.5, 0.6044, 0.4506, 0.5911, 0.5, 0.2273, 0.3636, 0.2638, 0.6364, 0.2638, 0.3636, 0.2638, 0.7362, 0.3636, 0.6364, 0.2638, 0.6044, 0.5, 0.5, 0.5, 0.5904, 0.4478, 0.3636, 0.2638, 0.2638, 0.3636, 0.7362, 0.3636, 0.5904, 0.4478, 0.5, 0.5, 0.5522, 0.4096, 0.2638, 0.3636, 0.7727, 0.5, 0.7362, 0.3636, 0.5522, 0.4096, 0.5, 0.5, 0.5, 0.3956, 0.2638, 0.3636, 0.2273, 0.5, 0.7727, 0.5, 0.5, 0.3956, 0.5, 0.5, 0.4478, 0.4096, 0.2273, 0.5, 0.7362, 0.6364, 0.7727, 0.5, 0.4478, 0.4096, 0.5, 0.5, 0.4096, 0.4478, 0.2818, 0.374, 0.2481, 0.5, 0.2273, 0.5, 0.2273, 0.5, 0.2638, 0.6364, 0.7362, 0.6364, 0.333, 0.4036, 0.3072, 0.5, 0.2481, 0.5, 0.6364, 0.7362, 0.7362, 0.6364, 0.5, 0.7727, 0.3956, 0.5, 0.3072, 0.5, 0.333, 0.4036, 0.7362, 0.6364, 0.2638, 0.6364, 0.5, 0.7727, 0.3636, 0.7362, 0.5, 0.7727, 0.2638, 0.6364, 0.5, 0.5, 0.3956, 0.5, 0.4096, 0.4478, 0.1455, 0.1206, 0.05148, 0.1808, 0.2046, 0.03215, 0.002231, 0.188, 0.002231, 0.002419, 0.2105, 0.002419, 0.5, 0.6044, 0.5, 0.5, 0.5494, 0.5856, 0.1893, 0.002419, 0.002231, 0.157, 0.04017, 0.1502, 0.1893, 0.002419, 0.002231, 0.002419, 0.002231, 0.157, 0.005553, 0.6678, 0.005553, 0.6005, 0.04004, 0.6005, 0.9948, 0.7693, 0.9642, 0.7775, 0.9642, 0.6972, 0.9633, 0.6659, 0.9633, 0.5892, 0.996, 0.653, 0.01044, 0.7675, 0.01044, 0.7013, 0.03847, 0.7013, 0.002231, 0.157, 0.002231, 0.002419, 0.1893, 0.002419, 0.1893, 0.002419, 0.1814, 0.03215, 0.1007, 0.1206, 0.982, 0.6624, 0.9633, 0.6659, 0.996, 0.653, 0.9633, 0.5892, 0.996, 0.5892, 0.996, 0.653, 0.05703, 0.1797, 0.1455, 0.1206, 0.2046, 0.03215, 0.3072, 0.5, 0.3714, 0.5363, 0.333, 0.5964, 0.3072, 0.5, 0.3956, 0.5, 0.3714, 0.5363, 0.2638, 0.6364, 0.2273, 0.5, 0.2818, 0.626, 0.2818, 0.626, 0.2481, 0.5, 0.333, 0.5964, 0.3714, 0.7155, 0.3714, 0.7234, 0.2818, 0.626, 0.2818, 0.626, 0.333, 0.5964, 0.3714, 0.6348, 0.5, 0.7727, 0.3636, 0.7362, 0.4506, 0.7446, 0.5, 0.7519, 0.5, 0.7727, 0.4506, 0.7446, 0.4506, 0.6796, 0.5, 0.6928, 0.4506, 0.7387, 0.2105, 0.002419, 0.002231, 0.002419, 0.002231, 0.188, 0.5, 0.7727, 0.5494, 0.7446, 0.6364, 0.7362, 0.5, 0.7519, 0.5494, 0.7387, 0.5494, 0.7446, 0.5, 0.6928, 0.5494, 0.6796, 0.5494, 0.7387, 0.5494, 0.5856, 0.5494, 0.6796, 0.5, 0.6044, 0.05148, 0.1808, 0.002231, 0.188, 0.2105, 0.002419, 0.6286, 0.7155, 0.6286, 0.6348, 0.7182, 0.626, 0.7362, 0.6364, 0.7182, 0.626, 0.7727, 0.5, 0.7182, 0.626, 0.667, 0.5964, 0.7519, 0.5, 0.6928, 0.5, 0.667, 0.5964, 0.6286, 0.5363, 0.6928, 0.5, 0.6286, 0.5363, 0.6044, 0.5, 0.7362, 0.3636, 0.7727, 0.5, 0.7182, 0.374, 0.7182, 0.374, 0.7519, 0.5, 0.667, 0.4036, 0.667, 0.4036, 0.6928, 0.5, 0.5904, 0.4478, 0.7362, 0.3636, 0.7182, 0.374, 0.6364, 0.2638, 0.626, 0.2818, 0.7182, 0.374, 0.5964, 0.333, 0.5964, 0.333, 0.667, 0.4036, 0.5522, 0.4096, 0.6364, 0.2638, 0.626, 0.2818, 0.5, 0.2273, 0.626, 0.2818, 0.5964, 0.333, 0.5, 0.2481, 0.5964, 0.333, 0.5522, 0.4096, 0.5, 0.3072, 0.3636, 0.2638, 0.5, 0.2273, 0.374, 0.2818, 0.374, 0.2818, 0.5, 0.2481, 0.4036, 0.333, 0.4036, 0.333, 0.5, 0.3072, 0.4478, 0.4096, 0.3636, 0.2638, 0.374, 0.2818, 0.2638, 0.3636, 0.374, 0.2818, 0.4036, 0.333, 0.2818, 0.374, 0.333, 0.4036, 0.4036, 0.333, 0.4096, 0.4478, 0.3956, 0.5, 0.5, 0.5, 0.4506, 0.5363, 0.2105, 0.002419, 0.002231, 0.188, 0.05703, 0.1797, 0.6044, 0.5, 0.5946, 0.5363, 0.5494, 0.5363, 0.4506, 0.5911, 0.5, 0.6044, 0.4506, 0.6796, 0.2638, 0.3636, 0.2818, 0.374, 0.2273, 0.5, 0.2818, 0.374, 0.333, 0.4036, 0.2481, 0.5, 0.4096, 0.4478, 0.3956, 0.5, 0.333, 0.4036, 0.04004, 0.6813, 0.02036, 0.6777, 0.005553, 0.6678, 0.5, 0.5, 0.6044, 0.5, 0.5494, 0.5363, 0.5494, 0.5363, 0.5494, 0.5856, 0.5, 0.5, 0.1007, 0.1206, 0.1893, 0.002419, 0.04017, 0.1502, 0.04004, 0.6813, 0.005553, 0.6678, 0.04004, 0.6005, 0.9948, 0.6972, 0.9948, 0.7693, 0.9642, 0.6972, 0.5, 0.5, 0.4506, 0.5911, 0.4506, 0.5363, 0.2046, 0.03215, 0.2105, 0.002419, 0.05703, 0.1797, 0.04017, 0.1502, 0.002231, 0.157, 0.1893, 0.002419, 0.3636, 0.7362, 0.3714, 0.7234, 0.4506, 0.7446, 0.7182, 0.626, 0.7362, 0.6364, 0.6286, 0.7234, 0.7362, 0.6364, 0.6364, 0.7362, 0.6286, 0.7234, 0.1007, 0.1206, 0.1814, 0.03215, 0.1893, 0.002419, 0.6286, 0.7155, 0.7182, 0.626, 0.6286, 0.7234])
me_sphere_001.materials.append(mat_basicmetal)
me_sphere_001.use_remesh_preserve_volume = False
me_sphere_001.use_remesh_preserve_attributes = False
me_sphere_001.use_mirror_vertex_groups = False
me_sphere_001.update()
me_cylinder_002 = bpy.data.meshes.new('Cylinder.002')
me_cylinder_002.from_pydata([(0.328, 0.001963, -0.09823), (0.328, 0.001963, 1.31), (0.328, 0.1449, -0.09823), (0.328, 0.1449, 1.31), (0.4291, 0.1031, -0.09823), (0.4291, 0.1031, 1.31), (0.471, 0.001963, -0.09823), (0.471, 0.001963, 1.31), (0.4291, -0.09913, -0.09823), (0.4291, -0.09913, 1.31), (0.328, -0.141, -0.09823), (0.328, -0.141, 1.31), (0.2269, -0.09913, -0.09823), (0.2269, -0.09913, 1.31), (0.1851, 0.001963, -0.09823), (0.1851, 0.001963, 1.31), (0.2269, 0.1031, -0.09823), (0.2269, 0.1031, 1.31), (-0.328, 0.001963, -0.09823), (-0.328, 0.001963, 1.31), (-0.328, 0.1449, -0.09823), (-0.328, 0.1449, 1.31), (-0.4291, 0.1031, -0.09823), (-0.4291, 0.1031, 1.31), (-0.471, 0.001963, -0.09823), (-0.471, 0.001963, 1.31), (-0.4291, -0.09913, -0.09823), (-0.4291, -0.09913, 1.31), (-0.328, -0.141, -0.09823), (-0.328, -0.141, 1.31), (-0.2269, -0.09913, -0.09823), (-0.2269, -0.09913, 1.31), (-0.1851, 0.001963, -0.09823), (-0.1851, 0.001963, 1.31), (-0.2269, 0.1031, -0.09823), (-0.2269, 0.1031, 1.31)], [], [(0, 2, 4), (1, 5, 3), (2, 3, 5, 4), (0, 4, 6), (1, 7, 5), (4, 5, 7, 6), (0, 6, 8), (1, 9, 7), (6, 7, 9, 8), (0, 8, 10), (1, 11, 9), (8, 9, 11, 10), (0, 10, 12), (1, 13, 11), (10, 11, 13, 12), (0, 12, 14), (1, 15, 13), (12, 13, 15, 14), (0, 14, 16), (1, 17, 15), (14, 15, 17, 16), (0, 16, 2), (1, 3, 17), (16, 17, 3, 2), (18, 22, 20), (19, 21, 23), (20, 22, 23, 21), (18, 24, 22), (19, 23, 25), (22, 24, 25, 23), (18, 26, 24), (19, 25, 27), (24, 26, 27, 25), (18, 28, 26), (19, 27, 29), (26, 28, 29, 27), (18, 30, 28), (19, 29, 31), (28, 30, 31, 29), (18, 32, 30), (19, 31, 33), (30, 32, 33, 31), (18, 34, 32), (19, 33, 35), (32, 34, 35, 33), (18, 20, 34), (19, 35, 21), (34, 20, 21, 35)])
me_cylinder_002.polygons.foreach_set('use_smooth', [0, 0, 1, 0, 0, 1, 0, 0, 1, 0, 0, 1, 0, 0, 1, 0, 0, 1, 0, 0, 1, 0, 0, 1, 0, 0, 1, 0, 0, 1, 0, 0, 1, 0, 0, 1, 0, 0, 1, 0, 0, 1, 0, 0, 1, 0, 0, 1])
_k = set([(2, 4), (2, 16), (3, 5), (3, 17), (4, 6), (5, 7), (6, 8), (7, 9), (8, 10), (9, 11), (10, 12), (11, 13), (12, 14), (13, 15), (14, 16), (15, 17), (20, 22), (20, 34), (21, 23), (21, 35), (22, 24), (23, 25), (24, 26), (25, 27), (26, 28), (27, 29), (28, 30), (29, 31), (30, 32), (31, 33), (32, 34), (33, 35)])
me_cylinder_002.attributes.new('sharp_edge', 'BOOLEAN', 'EDGE').data.foreach_set('value', [ (min(e.vertices), max(e.vertices)) in _k for e in me_cylinder_002.edges])
_uv = me_cylinder_002.uv_layers.new(name='UVMap')
_uv.uv.foreach_set('vector', [0.9804, 0.9806, 0.9804, 0.9924, 0.9887, 0.9889, 0.9804, 0.9806, 0.9887, 0.9889, 0.9804, 0.9924, 0.3958, 0.05922, 0.3958, 0.9312, 0.3237, 0.9312, 0.3237, 0.05922, 0.9804, 0.9806, 0.9887, 0.9889, 0.9922, 0.9806, 0.9804, 0.9806, 0.9922, 0.9806, 0.9887, 0.9889, 0.3237, 0.05922, 0.3237, 0.9312, 0.2313, 0.9312, 0.2313, 0.05922, 0.9804, 0.9806, 0.9922, 0.9806, 0.9887, 0.9722, 0.9804, 0.9806, 0.9887, 0.9722, 0.9922, 0.9806, 0.2313, 0.05922, 0.2313, 0.9312, 0.139, 0.9312, 0.139, 0.05922, 0.9804, 0.9806, 0.9887, 0.9722, 0.9804, 0.9688, 0.9804, 0.9806, 0.9804, 0.9688, 0.9887, 0.9722, 0.139, 0.05922, 0.139, 0.9312, 0.0675, 0.9312, 0.0675, 0.05922, 0.9804, 0.9806, 0.9804, 0.9688, 0.9721, 0.9722, 0.9804, 0.9806, 0.9721, 0.9722, 0.9804, 0.9688, 0.0675, 0.05922, 0.0675, 0.9312, 0.06516, 0.9312, 0.06516, 0.05922, 0.9804, 0.9806, 0.9721, 0.9722, 0.9686, 0.9806, 0.9804, 0.9806, 0.9686, 0.9806, 0.9721, 0.9722, 0.06516, 0.05922, 0.06516, 0.9312, 0.2339, 0.9312, 0.2339, 0.05922, 0.9804, 0.9806, 0.9686, 0.9806, 0.9721, 0.9889, 0.9804, 0.9806, 0.9721, 0.9889, 0.9686, 0.9806, 0.2339, 0.05922, 0.2339, 0.9312, 0.3998, 0.9312, 0.3998, 0.05922, 0.9804, 0.9806, 0.9721, 0.9889, 0.9804, 0.9924, 0.9804, 0.9806, 0.9804, 0.9924, 0.9721, 0.9889, 0.3998, 0.05922, 0.3998, 0.9312, 0.3958, 0.9312, 0.3958, 0.05922, 0.9804, 0.9806, 0.9721, 0.9889, 0.9804, 0.9924, 0.9804, 0.9806, 0.9804, 0.9924, 0.9721, 0.9889, 0.06889, 0.05922, 0.1409, 0.05922, 0.1409, 0.9312, 0.06889, 0.9312, 0.9804, 0.9806, 0.9686, 0.9806, 0.9721, 0.9889, 0.9804, 0.9806, 0.9721, 0.9889, 0.9686, 0.9806, 0.1409, 0.05922, 0.2334, 0.05922, 0.2334, 0.9312, 0.1409, 0.9312, 0.9804, 0.9806, 0.9721, 0.9722, 0.9686, 0.9806, 0.9804, 0.9806, 0.9686, 0.9806, 0.9721, 0.9722, 0.2334, 0.05922, 0.3257, 0.05922, 0.3257, 0.9312, 0.2334, 0.9312, 0.9804, 0.9806, 0.9804, 0.9688, 0.9721, 0.9722, 0.9804, 0.9806, 0.9721, 0.9722, 0.9804, 0.9688, 0.3257, 0.05922, 0.3972, 0.05922, 0.3972, 0.9312, 0.3257, 0.9312, 0.9804, 0.9806, 0.9888, 0.9722, 0.9804, 0.9688, 0.9804, 0.9806, 0.9804, 0.9688, 0.9888, 0.9722, 0.3972, 0.05922, 0.3995, 0.05922, 0.3995, 0.9312, 0.3972, 0.9312, 0.9804, 0.9806, 0.9922, 0.9806, 0.9888, 0.9722, 0.9804, 0.9806, 0.9888, 0.9722, 0.9922, 0.9806, 0.3995, 0.05922, 0.2308, 0.05922, 0.2308, 0.9312, 0.3995, 0.9312, 0.9804, 0.9806, 0.9888, 0.9889, 0.9922, 0.9806, 0.9804, 0.9806, 0.9922, 0.9806, 0.9888, 0.9889, 0.2308, 0.05922, 0.06481, 0.05922, 0.06481, 0.9312, 0.2308, 0.9312, 0.9804, 0.9806, 0.9804, 0.9924, 0.9888, 0.9889, 0.9804, 0.9806, 0.9888, 0.9889, 0.9804, 0.9924, 0.06481, 0.05922, 0.06889, 0.05922, 0.06889, 0.9312, 0.06481, 0.9312])
me_cylinder_002.materials.append(mat_basicmetal)
me_cylinder_002.use_remesh_preserve_volume = False
me_cylinder_002.use_remesh_preserve_attributes = False
me_cylinder_002.use_mirror_vertex_groups = False
me_cylinder_002.update()
me_cylinder_001 = bpy.data.meshes.new('Cylinder.001')
me_cylinder_001.from_pydata([(0.0, -1.0, -1.0), (0.0, 1.0, -1.0), (0.1951, -1.0, -0.9808), (0.1951, 1.0, -0.9808), (0.3827, -1.0, -0.9239), (0.3827, 1.0, -0.9239), (0.5556, -1.0, -0.8315), (0.5556, 1.0, -0.8315), (0.7071, -1.0, -0.7071), (0.7071, 1.0, -0.7071), (0.8315, -1.0, -0.5556), (0.8315, 1.0, -0.5556), (0.9239, -1.0, -0.3827), (0.9239, 1.0, -0.3827), (0.9808, -1.0, -0.1951), (0.9808, 1.0, -0.1951), (1.0, -1.0, -1.51e-07), (1.0, 1.0, 0.0), (0.9808, -1.0, 0.1951), (0.9808, 1.0, 0.1951), (0.9239, -1.0, 0.3827), (0.9239, 1.0, 0.3827), (0.8315, -1.0, 0.5556), (0.8315, 1.0, 0.5556), (0.7071, -1.0, 0.7071), (0.7071, 1.0, 0.7071), (0.5556, -1.0, 0.8315), (0.5556, 1.0, 0.8315), (0.3827, -1.0, 0.9239), (0.3827, 1.0, 0.9239), (0.1951, -1.0, 0.9808), (0.1951, 1.0, 0.9808), (-3.258e-07, -1.0, 1.0), (-3.258e-07, 1.0, 1.0), (-0.1951, -1.0, 0.9808), (-0.1951, 1.0, 0.9808), (-0.3827, -1.0, 0.9239), (-0.3827, 1.0, 0.9239), (-0.5556, -1.0, 0.8315), (-0.5556, 1.0, 0.8315), (-0.7071, -1.0, 0.7071), (-0.7071, 1.0, 0.7071), (-0.8315, -1.0, 0.5556), (-0.8315, 1.0, 0.5556), (-0.9239, -1.0, 0.3827), (-0.9239, 1.0, 0.3827), (-0.9808, -1.0, 0.1951), (-0.9808, 1.0, 0.1951), (-1.0, -1.0, -1.041e-06), (-1.0, 1.0, -8.901e-07), (-0.9808, -1.0, -0.1951), (-0.9808, 1.0, -0.1951), (-0.9239, -1.0, -0.3827), (-0.9239, 1.0, -0.3827), (-0.8315, -1.0, -0.5556), (-0.8315, 1.0, -0.5556), (-0.7071, -1.0, -0.7071), (-0.7071, 1.0, -0.7071), (-0.5556, -1.0, -0.8315), (-0.5556, 1.0, -0.8315), (-0.3827, -1.0, -0.9239), (-0.3827, 1.0, -0.9239), (-0.1951, -1.0, -0.9808), (-0.1951, 1.0, -0.9808), (0.2889, 1.462, 0.02845), (-0.5, -3.0, -0.5), (-1.2, -1.0, -1.2), (1.2, -1.0, -1.2), (0.5, -3.0, -0.5), (-0.5, -3.0, 0.5), (-1.2, -1.0, 1.2), (1.2, -1.0, 1.2), (0.5, -3.0, 0.5)], [], [(0, 1, 3, 2), (2, 3, 5, 4), (4, 5, 7, 6), (6, 7, 9, 8), (8, 9, 11, 10), (10, 11, 13, 12), (12, 13, 15, 14), (14, 15, 17, 16), (16, 17, 19, 18), (18, 19, 21, 20), (20, 21, 23, 22), (22, 23, 25, 24), (24, 25, 27, 26), (26, 27, 29, 28), (28, 29, 31, 30), (30, 31, 33, 32), (32, 33, 35, 34), (34, 35, 37, 36), (36, 37, 39, 38), (38, 39, 41, 40), (40, 41, 43, 42), (42, 43, 45, 44), (44, 45, 47, 46), (46, 47, 49, 48), (48, 49, 51, 50), (50, 51, 53, 52), (52, 53, 55, 54), (54, 55, 57, 56), (56, 57, 59, 58), (58, 59, 61, 60), (3, 1, 5), (62, 63, 1, 0), (60, 61, 63, 62), (71, 30, 32), (1, 63, 5), (63, 61, 5), (61, 59, 5), (59, 57, 5), (57, 55, 5), (55, 53, 5), (53, 51, 5), (51, 49, 5), (45, 43, 5), (43, 41, 5), (41, 39, 37), (5, 41, 37), (31, 35, 33), (31, 37, 35), (5, 37, 64), (27, 31, 29), (25, 31, 27), (23, 31, 25), (21, 31, 23), (19, 31, 21), (17, 31, 19), (15, 31, 17), (13, 31, 15), (7, 5, 9), (5, 64, 9), (31, 13, 11), (9, 31, 11), (37, 31, 64), (64, 31, 9), (69, 70, 66, 65), (32, 70, 71), (71, 72, 68, 67), (72, 69, 65, 68), (65, 66, 67, 68), (72, 71, 70, 69), (70, 32, 34), (70, 34, 36), (70, 36, 38), (70, 38, 40), (70, 40, 42), (70, 42, 44), (70, 44, 46), (70, 46, 48), (70, 48, 66), (66, 48, 50), (66, 50, 52), (66, 52, 54), (66, 54, 56), (66, 56, 58), (66, 58, 60), (66, 60, 62), (66, 62, 0), (0, 67, 66), (67, 0, 2), (67, 2, 4), (67, 4, 6), (67, 6, 8), (67, 8, 10), (67, 10, 12), (67, 12, 14), (67, 14, 16), (16, 71, 67), (71, 16, 18), (71, 18, 20), (71, 20, 22), (71, 22, 24), (71, 24, 26), (71, 26, 28), (71, 28, 30), (49, 47, 5), (47, 45, 5)])
me_cylinder_001.polygons.foreach_set('use_smooth', [1, 1, 1, 1, 1, 1, 1, 1, 1, 1, 1, 1, 1, 1, 1, 1, 1, 1, 1, 1, 1, 1, 1, 1, 1, 1, 1, 1, 1, 1, 0, 1, 1, 0, 0, 0, 0, 0, 0, 0, 0, 0, 0, 0, 0, 0, 0, 0, 0, 0, 0, 0, 0, 0, 0, 0, 0, 0, 0, 0, 0, 0, 0, 0, 0, 0, 0, 0, 0, 0, 0, 0, 0, 0, 0, 0, 0, 0, 0, 0, 0, 0, 0, 0, 0, 0, 0, 0, 0, 0, 0, 0, 0, 0, 0, 0, 0, 0, 0, 0, 0, 0, 0, 0, 0])
me_cylinder_001.polygons.foreach_set('material_index', [0, 2, 0, 2, 0, 2, 0, 2, 0, 2, 0, 2, 0, 2, 0, 2, 0, 2, 0, 2, 0, 2, 0, 2, 0, 2, 0, 2, 0, 2, 0, 2, 0, 1, 0, 0, 0, 0, 0, 0, 0, 0, 0, 0, 0, 0, 0, 0, 4, 0, 0, 0, 0, 0, 0, 0, 0, 0, 4, 0, 0, 4, 4, 3, 1, 3, 1, 3, 3, 1, 1, 1, 1, 1, 1, 1, 1, 1, 1, 1, 1, 1, 1, 1, 1, 1, 1, 1, 1, 1, 1, 1, 1, 1, 1, 1, 1, 1, 1, 1, 1, 1, 1, 0, 0])
_k = set([(0, 2), (0, 62), (1, 3), (1, 63), (2, 4), (3, 5), (4, 6), (5, 7), (6, 8), (7, 9), (8, 10), (9, 11), (10, 12), (11, 13), (12, 14), (13, 15), (14, 16), (15, 17), (16, 18), (17, 19), (18, 20), (19, 21), (20, 22), (21, 23), (22, 24), (23, 25), (24, 26), (25, 27), (26, 28), (27, 29), (28, 30), (29, 31), (30, 32), (31, 33), (32, 34), (33, 35), (34, 36), (35, 37), (36, 38), (37, 39), (38, 40), (39, 41), (40, 42), (41, 43), (42, 44), (43, 45), (44, 46), (45, 47), (46, 48), (47, 49), (48, 50), (49, 51), (50, 52), (51, 53), (52, 54), (53, 55), (54, 56), (55, 57), (56, 58), (57, 59), (58, 60), (59, 61), (60, 62), (61, 63)])
me_cylinder_001.attributes.new('sharp_edge', 'BOOLEAN', 'EDGE').data.foreach_set('value', [ (min(e.vertices), max(e.vertices)) in _k for e in me_cylinder_001.edges])
_uv = me_cylinder_001.uv_layers.new(name='UVMap')
_uv.uv.foreach_set('vector', [0.4662, 0.895, 0.4727, 0.6731, 0.5018, 0.6731, 0.4954, 0.895, 0.4954, 0.895, 0.5018, 0.6731, 0.5309, 0.6731, 0.5245, 0.895, 0.5245, 0.895, 0.5309, 0.6731, 0.5601, 0.6731, 0.5536, 0.895, 0.5536, 0.895, 0.5601, 0.6731, 0.5892, 0.6731, 0.5828, 0.895, 0.5828, 0.895, 0.5892, 0.6731, 0.6183, 0.6731, 0.6119, 0.895, 0.6119, 0.895, 0.6183, 0.6731, 0.6475, 0.6731, 0.641, 0.895, 0.641, 0.895, 0.6475, 0.6731, 0.6766, 0.6731, 0.6701, 0.895, 0.6701, 0.895, 0.6766, 0.6731, 0.7057, 0.6731, 0.6993, 0.895, 0.6993, 0.895, 0.7057, 0.6731, 0.7349, 0.6731, 0.7284, 0.895, 0.7284, 0.895, 0.7349, 0.6731, 0.764, 0.6731, 0.7575, 0.895, 0.7575, 0.895, 0.764, 0.6731, 0.7931, 0.6731, 0.7867, 0.895, 0.7867, 0.895, 0.7931, 0.6731, 0.8222, 0.6731, 0.8158, 0.895, 0.8158, 0.895, 0.8222, 0.6731, 0.8514, 0.6731, 0.8449, 0.895, 0.8449, 0.895, 0.8514, 0.6731, 0.8805, 0.6731, 0.874, 0.895, 0.874, 0.895, 0.8805, 0.6731, 0.9096, 0.6731, 0.9032, 0.8951, 0.9032, 0.8951, 0.9096, 0.6731, 0.9388, 0.6731, 0.9323, 0.8951, 0.0001725, 0.8951, 0.006592, 0.6731, 0.03572, 0.6731, 0.0293, 0.8951, 0.0293, 0.8951, 0.03572, 0.6731, 0.06485, 0.6731, 0.05843, 0.895, 0.05843, 0.895, 0.06485, 0.6731, 0.09398, 0.6731, 0.08756, 0.895, 0.08756, 0.895, 0.09398, 0.6731, 0.1231, 0.6731, 0.1167, 0.895, 0.1167, 0.895, 0.1231, 0.6731, 0.1522, 0.6731, 0.1458, 0.895, 0.1458, 0.895, 0.1522, 0.6731, 0.1814, 0.6731, 0.175, 0.895, 0.175, 0.895, 0.1814, 0.6731, 0.2105, 0.6731, 0.2041, 0.895, 0.2041, 0.895, 0.2105, 0.6731, 0.2396, 0.6731, 0.2332, 0.895, 0.2332, 0.895, 0.2396, 0.6731, 0.2688, 0.6731, 0.2623, 0.895, 0.2623, 0.895, 0.2688, 0.6731, 0.2979, 0.6731, 0.2915, 0.895, 0.2915, 0.895, 0.2979, 0.6731, 0.327, 0.6731, 0.3206, 0.895, 0.3206, 0.895, 0.327, 0.6731, 0.3562, 0.6731, 0.3497, 0.895, 0.3497, 0.895, 0.3562, 0.6731, 0.3853, 0.6731, 0.3789, 0.895, 0.3789, 0.895, 0.3853, 0.6731, 0.4144, 0.6731, 0.408, 0.895, 0.8469, 0.2645, 0.8321, 0.2717, 0.8593, 0.2538, 0.4371, 0.895, 0.4435, 0.6731, 0.4727, 0.6731, 0.4662, 0.895, 0.408, 0.895, 0.4144, 0.6731, 0.4435, 0.6731, 0.4371, 0.895, 0.9998, 0.3691, 0.8685, 0.3984, 0.8354, 0.3932, 0.8321, 0.2717, 0.811, 0.2772, 0.8593, 0.2538, 0.811, 0.2772, 0.7869, 0.2779, 0.8593, 0.2538, 0.7869, 0.2779, 0.7613, 0.2726, 0.8593, 0.2538, 0.7613, 0.2726, 0.7362, 0.2611, 0.8593, 0.2538, 0.7362, 0.2611, 0.7132, 0.2433, 0.8593, 0.2538, 0.7132, 0.2433, 0.6941, 0.2199, 0.8593, 0.2538, 0.6941, 0.2199, 0.6804, 0.1919, 0.8593, 0.2538, 0.6804, 0.1919, 0.6731, 0.1607, 0.8593, 0.2538, 0.6795, 0.1041, 0.6931, 0.07386, 0.8593, 0.2538, 0.6931, 0.07386, 0.7134, 0.04721, 0.8593, 0.2538, 0.7134, 0.04721, 0.7321, 0.03, 0.7545, 0.01819, 0.8593, 0.2538, 0.7134, 0.04721, 0.7545, 0.01819, 0.8522, 0.003594, 0.7923, 0.004638, 0.8222, 0.0001725, 0.8522, 0.003594, 0.7545, 0.01819, 0.7923, 0.004638, 0.8593, 0.2538, 0.7545, 0.01819, 0.8485, 0.1232, 0.8843, 0.006827, 0.8522, 0.003594, 0.8685, 0.003102, 0.9039, 0.01577, 0.8522, 0.003594, 0.8843, 0.006827, 0.9229, 0.03035, 0.8522, 0.003594, 0.9039, 0.01577, 0.9392, 0.05031, 0.8522, 0.003594, 0.9229, 0.03035, 0.9513, 0.07487, 0.8522, 0.003594, 0.9392, 0.05031, 0.9578, 0.1028, 0.8522, 0.003594, 0.9513, 0.07487, 0.9578, 0.1327, 0.8522, 0.003594, 0.9578, 0.1028, 0.9509, 0.1628, 0.8522, 0.003594, 0.9578, 0.1327, 0.8903, 0.2389, 0.8593, 0.2538, 0.9165, 0.2165, 0.8593, 0.2538, 0.8485, 0.1232, 0.9165, 0.2165, 0.8522, 0.003594, 0.9509, 0.1628, 0.9369, 0.1913, 0.9165, 0.2165, 0.8522, 0.003594, 0.9369, 0.1913, 0.7545, 0.01819, 0.8522, 0.003594, 0.8485, 0.1232, 0.8485, 0.1232, 0.8522, 0.003594, 0.9165, 0.2165, 0.2723, 0.4007, 0.0001725, 0.4906, 0.0001731, 0.1824, 0.2723, 0.2723, 0.8354, 0.3932, 0.6731, 0.3691, 0.9998, 0.3691, 0.6728, 0.4906, 0.4007, 0.4007, 0.4007, 0.2723, 0.6728, 0.1824, 0.4007, 0.4007, 0.2723, 0.4007, 0.2723, 0.2723, 0.4007, 0.2723, 0.2723, 0.2723, 0.1824, 0.0001725, 0.4906, 0.0001729, 0.4007, 0.2723, 0.4007, 0.4007, 0.4906, 0.6728, 0.1824, 0.6728, 0.2723, 0.4007, 0.6731, 0.3691, 0.8354, 0.3932, 0.8017, 0.3987, 0.6731, 0.3691, 0.8017, 0.3987, 0.7763, 0.4066, 0.6731, 0.3691, 0.7763, 0.4066, 0.7547, 0.4179, 0.6731, 0.3691, 0.7547, 0.4179, 0.7358, 0.4334, 0.6731, 0.3691, 0.7358, 0.4334, 0.7204, 0.4528, 0.6731, 0.3691, 0.7204, 0.4528, 0.7083, 0.4731, 0.6731, 0.3691, 0.7083, 0.4731, 0.7003, 0.4967, 0.6731, 0.3691, 0.7003, 0.4967, 0.6972, 0.5199, 0.6731, 0.3691, 0.6972, 0.5199, 0.6744, 0.6645, 0.6744, 0.6645, 0.6972, 0.5199, 0.7004, 0.5432, 0.6744, 0.6645, 0.7004, 0.5432, 0.7079, 0.5654, 0.6744, 0.6645, 0.7079, 0.5654, 0.7195, 0.5855, 0.6744, 0.6645, 0.7195, 0.5855, 0.7355, 0.6032, 0.6744, 0.6645, 0.7355, 0.6032, 0.7558, 0.6181, 0.6744, 0.6645, 0.7558, 0.6181, 0.7797, 0.6294, 0.6744, 0.6645, 0.7797, 0.6294, 0.8093, 0.6379, 0.6744, 0.6645, 0.8093, 0.6379, 0.8442, 0.6443, 0.8442, 0.6443, 0.9817, 0.6728, 0.6744, 0.6645, 0.9817, 0.6728, 0.8442, 0.6443, 0.8765, 0.6419, 0.9817, 0.6728, 0.8765, 0.6419, 0.8954, 0.637, 0.9817, 0.6728, 0.8954, 0.637, 0.9115, 0.6281, 0.9817, 0.6728, 0.9115, 0.6281, 0.9285, 0.6156, 0.9817, 0.6728, 0.9285, 0.6156, 0.9427, 0.5999, 0.9817, 0.6728, 0.9427, 0.5999, 0.9534, 0.5817, 0.9817, 0.6728, 0.9534, 0.5817, 0.9613, 0.5594, 0.9817, 0.6728, 0.9613, 0.5594, 0.9682, 0.5273, 0.9682, 0.5273, 0.9998, 0.3691, 0.9817, 0.6728, 0.9998, 0.3691, 0.9682, 0.5273, 0.965, 0.496, 0.9998, 0.3691, 0.965, 0.496, 0.9584, 0.4716, 0.9998, 0.3691, 0.9584, 0.4716, 0.9481, 0.4508, 0.9998, 0.3691, 0.9481, 0.4508, 0.9335, 0.4325, 0.9998, 0.3691, 0.9335, 0.4325, 0.9152, 0.4175, 0.9998, 0.3691, 0.9152, 0.4175, 0.8939, 0.4063, 0.9998, 0.3691, 0.8939, 0.4063, 0.8685, 0.3984, 0.6731, 0.1607, 0.6731, 0.132, 0.8593, 0.2538, 0.6731, 0.132, 0.6795, 0.1041, 0.8593, 0.2538])
me_cylinder_001.materials.append(mat_amaintexture)
me_cylinder_001.materials.append(mat_fullbright)
me_cylinder_001.materials.append(mat_basicmetal)
me_cylinder_001.materials.append(mat_othermetal)
me_cylinder_001.materials.append(mat_flatmat)
me_cylinder_001.use_remesh_preserve_volume = False
me_cylinder_001.use_remesh_preserve_attributes = False
me_cylinder_001.use_mirror_vertex_groups = False
me_cylinder_001.update()

# ---- objects
ob_lamp = bpy.data.objects.new('Lamp', light_lamp)
ob_camera = bpy.data.objects.new('Camera', cam_camera)
ob_bsplane = bpy.data.objects.new('bsplane', None)
ob_camera_001 = bpy.data.objects.new('Camera.001', cam_camera_001)
ob_duhiky_lod0 = bpy.data.objects.new('duhiky-lod0', me_cylinder)
ob_hp_capcomponent = bpy.data.objects.new('hp-capcomponent', None)
ob_engine2_lod0 = bpy.data.objects.new('engine2-lod0', me_cube_002)
ob_engine1_lod0 = bpy.data.objects.new('engine1-lod0', me_cube_001)
ob_hp_bridge_attach = bpy.data.objects.new('hp-bridge_attach', None)
ob_bridge_lod0 = bpy.data.objects.new('bridge-lod0', me_cube)
ob_turbase_lod0 = bpy.data.objects.new('turbase-lod0', me_sphere_001)
ob_hp_brlatch = bpy.data.objects.new('hp-brlatch', None)
ob_turbrl_lod0 = bpy.data.objects.new('turbrl-lod0', me_cylinder_002)
ob_collsphr = bpy.data.objects.new('collsphr', None)
ob_hp_mis2 = bpy.data.objects.new('hp-mis2', None)
ob_hp_gun1 = bpy.data.objects.new('hp-gun1', None)
ob_hp_gun2 = bpy.data.objects.new('hp-gun2', None)
ob_hp_mis1 = bpy.data.objects.new('hp-mis1', None)
ob_hp_cockpit = bpy.data.objects.new('hp-cockpit', None)
ob_duhiky_lod1 = bpy.data.objects.new('duhiky-lod1', me_cylinder_001)
ob_hp_zturret2 = bpy.data.objects.new('hp-zturret2', None)
ob_hp_zturret1 = bpy.data.objects.new('hp-zturret1', None)
ob_hp_yturret4 = bpy.data.objects.new('hp-yturret4', None)
ob_hp_yturret3 = bpy.data.objects.new('hp-yturret3', None)
ob_hp_yturret2 = bpy.data.objects.new('hp-yturret2', None)
ob_hp_yturret1 = bpy.data.objects.new('hp-yturret1', None)
ob_hp_xturret4 = bpy.data.objects.new('hp-xturret4', None)
ob_hp_xturret3 = bpy.data.objects.new('hp-xturret3', None)
ob_hp_xturret2 = bpy.data.objects.new('hp-xturret2', None)
ob_hp_xturret1 = bpy.data.objects.new('hp-xturret1', None)
ob_hp_test_turret1 = bpy.data.objects.new('hp-test_turret1', None)
ob_hp_test_turret2 = bpy.data.objects.new('hp-test_turret2', None)
ob_hp_test_turret3 = bpy.data.objects.new('hp-test_turret3', None)
ob_hp_test_turret4 = bpy.data.objects.new('hp-test_turret4', None)
ob_hp_rear_turret = bpy.data.objects.new('hp-rear_turret', None)
ob_hp_side_turret = bpy.data.objects.new('hp-side_turret', None)
ob_hp_top_turret = bpy.data.objects.new('hp-top_turret', None)
ob_lamp_002 = bpy.data.objects.new('Lamp.002', light_lamp_002)
ob_lamp_001 = bpy.data.objects.new('Lamp.001', light_lamp_001)

# ---- transforms, parenting, visibility, modifiers, constraints
ob_lamp.location = (4.076, 1.005, 5.904)
ob_lamp.rotation_euler = (0.6503, 0.05522, 1.866)
ob_lamp.lock_rotations_4d = False
ob_lamp.empty_display_type = 'ARROWS'
ob_lamp.color = (0.0, 0.0, 0.0, 0.0)
ob_lamp.lineart.crease_threshold = 0.0
ob_camera.location = (7.481, -6.508, 5.344)
ob_camera.rotation_euler = (1.109, 0.01082, 0.8149)
ob_camera.lock_rotations_4d = False
ob_camera.empty_display_type = 'ARROWS'
ob_camera.color = (0.0, 0.0, 0.0, 0.0)
ob_camera.display_type = 'WIRE'
ob_camera.lineart.crease_threshold = 0.0
ob_bsplane.location = (0.0, 0.0, 0.0)
ob_bsplane.empty_display_type = 'CIRCLE'
ob_bsplane.empty_image_offset = (0.0, 0.0)
ob_bsplane.lineart.crease_threshold = 0.0
ob_camera_001.location = (7.481, -6.508, 5.344)
ob_camera_001.rotation_euler = (1.109, 0.01082, 0.8149)
ob_camera_001.lock_rotations_4d = False
ob_camera_001.empty_display_type = 'ARROWS'
ob_camera_001.color = (0.0, 0.0, 0.0, 0.0)
ob_camera_001.display_type = 'WIRE'
ob_camera_001.lineart.crease_threshold = 0.0
ob_duhiky_lod0.location = (0.0, 0.0, 0.0)
ob_duhiky_lod0.lineart.crease_threshold = 0.0
_m = ob_duhiky_lod0.modifiers.new('EdgeSplit', 'EDGE_SPLIT')
_m.split_angle = 0.009139
_m.use_edge_angle = False
ob_hp_capcomponent.parent = ob_duhiky_lod0
ob_hp_capcomponent.location = (0.0, 0.0, 0.0)
ob_hp_capcomponent.empty_display_type = 'ARROWS'
ob_hp_capcomponent.empty_image_offset = (0.0, 0.0)
ob_hp_capcomponent.lineart.crease_threshold = 0.0
ob_engine2_lod0.parent = ob_hp_capcomponent
ob_engine2_lod0.location = (0.0, 0.0, 0.0)
ob_engine2_lod0.scale = (-1.0, 1.0, 1.0)
ob_engine2_lod0.lineart.crease_threshold = 0.0
ob_engine1_lod0.parent = ob_hp_capcomponent
ob_engine1_lod0.location = (0.0, 0.0, 0.0)
ob_engine1_lod0.lineart.crease_threshold = 0.0
ob_hp_bridge_attach.parent = ob_duhiky_lod0
ob_hp_bridge_attach.location = (-0.0069, -1.728, 1.401)
ob_hp_bridge_attach.empty_display_type = 'ARROWS'
ob_hp_bridge_attach.empty_image_offset = (0.0, 0.0)
ob_hp_bridge_attach.lineart.crease_threshold = 0.0
ob_bridge_lod0.parent = ob_hp_bridge_attach
ob_bridge_lod0.location = (0.0, 0.2804, 0.2964)
ob_bridge_lod0.lineart.crease_threshold = 0.0
ob_turbase_lod0.parent = ob_duhiky_lod0
ob_turbase_lod0.location = (0.0, -0.3681, 1.132)
ob_turbase_lod0.lineart.crease_threshold = 0.0
_m = ob_turbase_lod0.modifiers.new('EdgeSplit', 'EDGE_SPLIT')
_m.use_edge_angle = False
ob_hp_brlatch.parent = ob_turbase_lod0
ob_hp_brlatch.matrix_parent_inverse = Matrix(((1.0, 0.0, 0.0, -0.0), (0.0, 1.0, 0.0, 0.3681), (0.0, 0.0, 1.0, -1.132), (0.0, 0.0, 0.0, 1.0)))
ob_hp_brlatch.location = (0.0, -0.3295, 1.184)
ob_hp_brlatch.empty_display_type = 'ARROWS'
ob_hp_brlatch.empty_image_offset = (0.0, 0.0)
ob_hp_brlatch.lineart.crease_threshold = 0.0
ob_turbrl_lod0.parent = ob_hp_brlatch
ob_turbrl_lod0.location = (0.0, 0.0, 0.0)
ob_turbrl_lod0.scale = (0.14, 0.14, 0.14)
ob_turbrl_lod0.lineart.crease_threshold = 0.0
_m = ob_turbrl_lod0.modifiers.new('EdgeSplit', 'EDGE_SPLIT')
_m.use_edge_angle = False
ob_collsphr.parent = ob_duhiky_lod0
ob_collsphr.location = (0.0, -0.7007, 0.0)
ob_collsphr.scale = (5.0, 5.0, 5.0)
ob_collsphr.empty_display_type = 'SPHERE'
ob_collsphr.empty_image_offset = (0.0, 0.0)
ob_collsphr.lineart.crease_threshold = 0.0
ob_hp_mis2.parent = ob_duhiky_lod0
ob_hp_mis2.location = (0.01407, 1.004, -0.9707)
ob_hp_mis2.rotation_euler = (-1.571, -0.0, 0.0)
ob_hp_mis2.empty_display_type = 'ARROWS'
ob_hp_mis2.empty_image_offset = (0.0, 0.0)
ob_hp_mis2.lineart.crease_threshold = 0.0
ob_hp_gun1.parent = ob_duhiky_lod0
ob_hp_gun1.location = (-0.9482, 1.116, 0.0)
ob_hp_gun1.rotation_euler = (-1.571, -0.0, 0.0)
ob_hp_gun1.empty_display_type = 'ARROWS'
ob_hp_gun1.empty_image_offset = (0.0, 0.0)
ob_hp_gun1.lineart.crease_threshold = 0.0
ob_hp_gun2.parent = ob_duhiky_lod0
ob_hp_gun2.location = (1.019, 1.116, 0.0)
ob_hp_gun2.rotation_euler = (-1.571, -0.0, 0.0)
ob_hp_gun2.empty_display_type = 'ARROWS'
ob_hp_gun2.empty_image_offset = (0.0, 0.0)
ob_hp_gun2.lineart.crease_threshold = 0.0
ob_hp_mis1.parent = ob_duhiky_lod0
ob_hp_mis1.location = (0.01407, 1.004, 1.05)
ob_hp_mis1.rotation_euler = (-1.571, -0.0, 0.0)
ob_hp_mis1.empty_display_type = 'ARROWS'
ob_hp_mis1.empty_image_offset = (0.0, 0.0)
ob_hp_mis1.lineart.crease_threshold = 0.0
ob_hp_cockpit.parent = ob_duhiky_lod0
ob_hp_cockpit.location = (0.2793, 1.095, 0.03705)
ob_hp_cockpit.rotation_euler = (-1.571, -0.0, 0.0)
ob_hp_cockpit.empty_display_type = 'ARROWS'
ob_hp_cockpit.empty_image_offset = (0.0, 0.0)
ob_hp_cockpit.lineart.crease_threshold = 0.0
ob_duhiky_lod1.location = (0.0, 0.0, 0.0)
ob_duhiky_lod1.lineart.crease_threshold = 0.0
_m = ob_duhiky_lod1.modifiers.new('EdgeSplit', 'EDGE_SPLIT')
_m.split_angle = 0.009139
_m.use_edge_angle = False
ob_hp_zturret2.parent = ob_duhiky_lod1
ob_hp_zturret2.location = (-0.6321, -0.01265, 1.105)
ob_hp_zturret2.rotation_euler = (0.0, -0.0, 0.7854)
ob_hp_zturret2.empty_display_type = 'ARROWS'
ob_hp_zturret2.empty_image_offset = (0.0, 0.0)
ob_hp_zturret2.lineart.crease_threshold = 0.0
ob_hp_zturret1.parent = ob_duhiky_lod1
ob_hp_zturret1.location = (0.745, 0.0, 1.115)
ob_hp_zturret1.rotation_euler = (0.0, -0.0, -0.7854)
ob_hp_zturret1.empty_display_type = 'ARROWS'
ob_hp_zturret1.empty_image_offset = (0.0, 0.0)
ob_hp_zturret1.lineart.crease_threshold = 0.0
ob_hp_yturret4.parent = ob_duhiky_lod1
ob_hp_yturret4.location = (1.21, -1.004, -1.201)
ob_hp_yturret4.rotation_euler = (-0.0, 2.356, 0.0)
ob_hp_yturret4.empty_display_type = 'ARROWS'
ob_hp_yturret4.empty_image_offset = (0.0, 0.0)
ob_hp_yturret4.lineart.crease_threshold = 0.0
ob_hp_yturret3.parent = ob_duhiky_lod1
ob_hp_yturret3.location = (-1.191, -1.004, -1.201)
ob_hp_yturret3.rotation_euler = (-0.0, -2.356, -0.0)
ob_hp_yturret3.empty_display_type = 'ARROWS'
ob_hp_yturret3.empty_image_offset = (0.0, 0.0)
ob_hp_yturret3.lineart.crease_threshold = 0.0
ob_hp_yturret2.parent = ob_duhiky_lod1
ob_hp_yturret2.location = (-1.191, -1.004, 1.198)
ob_hp_yturret2.rotation_euler = (0.0, -0.7854, 0.0)
ob_hp_yturret2.empty_display_type = 'ARROWS'
ob_hp_yturret2.empty_image_offset = (0.0, 0.0)
ob_hp_yturret2.lineart.crease_threshold = 0.0
ob_hp_yturret1.parent = ob_duhiky_lod1
ob_hp_yturret1.location = (1.226, -1.004, 1.198)
ob_hp_yturret1.rotation_euler = (0.0, 0.7854, 0.0)
ob_hp_yturret1.empty_display_type = 'ARROWS'
ob_hp_yturret1.empty_image_offset = (0.0, 0.0)
ob_hp_yturret1.lineart.crease_threshold = 0.0
ob_hp_xturret4.parent = ob_duhiky_lod1
ob_hp_xturret4.location = (9.313e-10, -3.013, -0.5173)
ob_hp_xturret4.rotation_euler = (2.356, -0.0, 0.0)
ob_hp_xturret4.empty_display_type = 'ARROWS'
ob_hp_xturret4.empty_image_offset = (0.0, 0.0)
ob_hp_xturret4.lineart.crease_threshold = 0.0
ob_hp_xturret3.parent = ob_duhiky_lod1
ob_hp_xturret3.location = (0.0, 0.9817, -1.008)
ob_hp_xturret3.rotation_euler = (-2.356, -0.0, 0.0)
ob_hp_xturret3.empty_display_type = 'ARROWS'
ob_hp_xturret3.empty_image_offset = (0.0, 0.0)
ob_hp_xturret3.lineart.crease_threshold = 0.0
ob_hp_xturret2.parent = ob_duhiky_lod1
ob_hp_xturret2.location = (9.313e-10, -3.013, 0.5374)
ob_hp_xturret2.rotation_euler = (0.7854, -0.0, 0.0)
ob_hp_xturret2.empty_display_type = 'ARROWS'
ob_hp_xturret2.empty_image_offset = (0.0, 0.0)
ob_hp_xturret2.lineart.crease_threshold = 0.0
ob_hp_xturret1.parent = ob_duhiky_lod1
ob_hp_xturret1.location = (0.0, 0.9817, 1.034)
ob_hp_xturret1.rotation_euler = (-0.7854, -0.0, 0.0)
ob_hp_xturret1.empty_display_type = 'ARROWS'
ob_hp_xturret1.empty_image_offset = (0.0, 0.0)
ob_hp_xturret1.lineart.crease_threshold = 0.0
ob_hp_test_turret1.parent = ob_duhiky_lod1
ob_hp_test_turret1.location = (0.0, -0.5788, 1.141)
ob_hp_test_turret1.rotation_euler = (0.0, -0.0, 1.571)
ob_hp_test_turret1.empty_display_type = 'ARROWS'
ob_hp_test_turret1.empty_image_offset = (0.0, 0.0)
ob_hp_test_turret1.hide_viewport = True
ob_hp_test_turret1.lineart.crease_threshold = 0.0
ob_hp_test_turret2.parent = ob_duhiky_lod1
ob_hp_test_turret2.location = (1.001, -0.3213, 0.6284)
ob_hp_test_turret2.rotation_euler = (-0.4269, 0.8873, -0.6426)
ob_hp_test_turret2.empty_display_type = 'ARROWS'
ob_hp_test_turret2.empty_image_offset = (0.0, 0.0)
ob_hp_test_turret2.hide_viewport = True
ob_hp_test_turret2.lineart.crease_threshold = 0.0
ob_hp_test_turret3.parent = ob_duhiky_lod1
ob_hp_test_turret3.location = (-1.069, -0.5788, 0.1013)
ob_hp_test_turret3.rotation_euler = (-0.0, -1.571, 0.0)
ob_hp_test_turret3.empty_display_type = 'ARROWS'
ob_hp_test_turret3.empty_image_offset = (0.0, 0.0)
ob_hp_test_turret3.hide_viewport = True
ob_hp_test_turret3.lineart.crease_threshold = 0.0
ob_hp_test_turret4.parent = ob_duhiky_lod1
ob_hp_test_turret4.location = (0.01668, -0.5788, -1.035)
ob_hp_test_turret4.rotation_euler = (-3.142, -0.0, 0.0)
ob_hp_test_turret4.empty_display_type = 'ARROWS'
ob_hp_test_turret4.empty_image_offset = (0.0, 0.0)
ob_hp_test_turret4.hide_viewport = True
ob_hp_test_turret4.lineart.crease_threshold = 0.0
ob_hp_rear_turret.parent = ob_duhiky_lod1
ob_hp_rear_turret.location = (0.0, -3.0, 0.0)
ob_hp_rear_turret.rotation_euler = (1.571, -0.0, 0.0)
ob_hp_rear_turret.empty_display_type = 'ARROWS'
ob_hp_rear_turret.empty_image_offset = (0.0, 0.0)
ob_hp_rear_turret.hide_viewport = True
ob_hp_rear_turret.lineart.crease_threshold = 0.0
ob_hp_side_turret.parent = ob_duhiky_lod1
ob_hp_side_turret.location = (0.8261, -2.071, -0.1553)
ob_hp_side_turret.rotation_euler = (0.336, 1.571, 0.0)
ob_hp_side_turret.empty_display_type = 'ARROWS'
ob_hp_side_turret.empty_image_offset = (0.0, 0.0)
ob_hp_side_turret.hide_viewport = True
ob_hp_side_turret.lineart.crease_threshold = 0.0
ob_hp_top_turret.parent = ob_duhiky_lod1
ob_hp_top_turret.location = (0.0, -2.071, 0.8264)
ob_hp_top_turret.rotation_mode = 'XZY'
ob_hp_top_turret.rotation_euler = (0.3379, -0.0, 0.0)
ob_hp_top_turret.empty_display_type = 'ARROWS'
ob_hp_top_turret.empty_image_offset = (0.0, 0.0)
ob_hp_top_turret.hide_viewport = True
ob_hp_top_turret.lineart.crease_threshold = 0.0
ob_lamp_002.location = (-3.792, 0.2747, -3.636)
ob_lamp_002.rotation_euler = (-4.048, -0.1414, -1.903)
ob_lamp_002.lock_rotations_4d = False
ob_lamp_002.empty_display_type = 'ARROWS'
ob_lamp_002.color = (0.0, 0.0, 0.0, 0.0)
ob_lamp_002.lineart.crease_threshold = 0.0
ob_lamp_001.location = (2.268, 0.06053, 2.93)
ob_lamp_001.rotation_euler = (0.6503, 0.05522, 1.866)
ob_lamp_001.lock_rotations_4d = False
ob_lamp_001.empty_display_type = 'ARROWS'
ob_lamp_001.color = (0.0, 0.0, 0.0, 0.0)
ob_lamp_001.lineart.crease_threshold = 0.0

# ---- collection membership
col_collection_1.objects.link(ob_lamp)
col_collection_1.objects.link(ob_camera)
col_collection_1.objects.link(ob_bsplane)
col_collection_1.objects.link(ob_camera_001)
col_collection_1.objects.link(ob_duhiky_lod0)
col_collection_1.objects.link(ob_hp_capcomponent)
col_collection_1.objects.link(ob_engine2_lod0)
col_collection_1.objects.link(ob_engine1_lod0)
col_collection_1.objects.link(ob_hp_bridge_attach)
col_collection_1.objects.link(ob_bridge_lod0)
col_collection_1.objects.link(ob_turbase_lod0)
col_collection_1.objects.link(ob_hp_brlatch)
col_collection_1.objects.link(ob_turbrl_lod0)
col_collection_1.objects.link(ob_collsphr)
col_collection_1.objects.link(ob_hp_mis2)
col_collection_1.objects.link(ob_hp_gun1)
col_collection_1.objects.link(ob_hp_gun2)
col_collection_1.objects.link(ob_hp_mis1)
col_collection_1.objects.link(ob_hp_cockpit)
col_collection_1.objects.link(ob_duhiky_lod1)
col_collection_1.objects.link(ob_hp_zturret2)
col_collection_1.objects.link(ob_hp_zturret1)
col_collection_1.objects.link(ob_hp_yturret4)
col_collection_1.objects.link(ob_hp_yturret3)
col_collection_1.objects.link(ob_hp_yturret2)
col_collection_1.objects.link(ob_hp_yturret1)
col_collection_1.objects.link(ob_hp_xturret4)
col_collection_1.objects.link(ob_hp_xturret3)
col_collection_1.objects.link(ob_hp_xturret2)
col_collection_1.objects.link(ob_hp_xturret1)
col_collection_1.objects.link(ob_hp_test_turret1)
col_collection_1.objects.link(ob_hp_test_turret2)
col_collection_1.objects.link(ob_hp_test_turret3)
col_collection_1.objects.link(ob_hp_test_turret4)
col_collection_1.objects.link(ob_hp_rear_turret)
col_collection_1.objects.link(ob_hp_side_turret)
col_collection_1.objects.link(ob_hp_top_turret)
col_collection_1.objects.link(ob_lamp_002)
col_collection_1.objects.link(ob_lamp_001)

# ---- scene / render settings (as saved in the file)
scene.camera = ob_camera
scene.frame_start = 1; scene.frame_end = 250; scene.frame_set(1)
scene.render.engine = 'BLENDER_EEVEE_NEXT'
scene.render.image_settings.compression = 90
scene.render.resolution_percentage = 50
scene.render.dither_intensity = 0.0
scene.cycles.use_denoising = False
scene.cycles.samples = 10
scene.cycles.sampling_pattern = 'TABULATED_SOBOL'
scene.cycles.light_sampling_threshold = 0.0
scene.cycles.use_adaptive_sampling = False
scene.cycles.use_light_tree = False
scene.cycles.blur_glossy = 0.0
scene.cycles.volume_bounces = 1
scene.cycles.pixel_filter_type = 'GAUSSIAN'
scene.cycles.sample_clamp_indirect = 0.0
scene.view_settings.view_transform = 'Standard'
bpy.context.view_layer.update()
